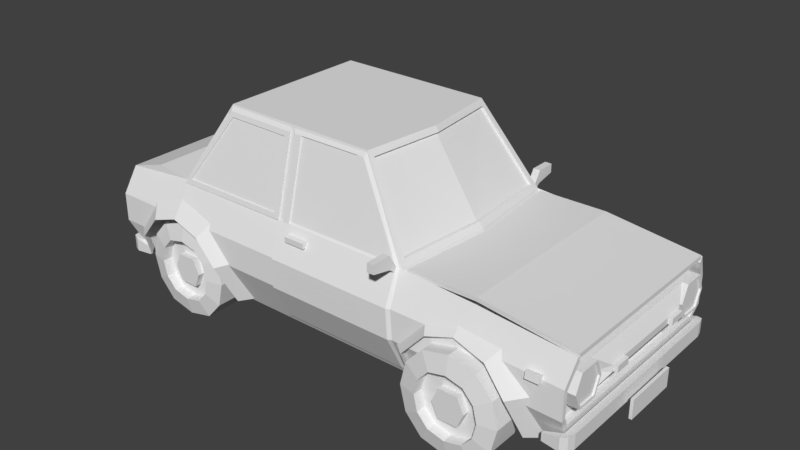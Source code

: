 # Source: car_model.blend  (saved by Blender 2.79.0; exported with 4.5.12 LTS)
import bpy
from mathutils import Matrix  # noqa: F401  (used for matrix-valued properties, if any)

bpy.ops.wm.read_factory_settings(use_empty=True)
scene = bpy.context.scene
scene.name = 'Scene'

# ---- collections
col_collection_1 = bpy.data.collections.new('Collection 1'); scene.collection.children.link(col_collection_1)

# ---- materials (node trees are filled in below, after node groups)
mat_vernice = bpy.data.materials.new('vernice')
mat_vernice.alpha_threshold = 0.0
mat_vernice.use_transparent_shadow = False
mat_vernice.roughness = 0.5
mat_vernice.line_color = (0.0, 0.0, 0.0, 1.0)
mat_grigio = bpy.data.materials.new('grigio')
mat_grigio.alpha_threshold = 0.0
mat_grigio.use_transparent_shadow = False
mat_grigio.roughness = 0.5
mat_vetro = bpy.data.materials.new('vetro')
mat_vetro.alpha_threshold = 0.0
mat_vetro.use_transparent_shadow = False
mat_vetro.roughness = 0.5
mat_luci = bpy.data.materials.new('Luci')
mat_luci.alpha_threshold = 0.0
mat_luci.use_transparent_shadow = False
mat_luci.roughness = 0.5
mat_grigio_chiaro = bpy.data.materials.new('grigio_chiaro')
mat_grigio_chiaro.alpha_threshold = 0.0
mat_grigio_chiaro.use_transparent_shadow = False
mat_grigio_chiaro.roughness = 0.5
mat_arancione = bpy.data.materials.new('arancione')
mat_arancione.alpha_threshold = 0.0
mat_arancione.use_transparent_shadow = False
mat_arancione.roughness = 0.5

# ---- material node trees

# ---- world
world_world = bpy.data.worlds.new('World'); scene.world = world_world
world_world.color = (0.05088, 0.05088, 0.05088)
world_world.use_sun_shadow = False
world_world.sun_shadow_jitter_overblur = 0.0
world_world.cycles.sampling_method = 'MANUAL'

# ---- meshes
me_cube = bpy.data.meshes.new('Cube')
me_cube.from_pydata([(1.258, -0.9815, 0.3509), (1.169, -0.9192, -0.5322), (-0.3581, -0.9542, 0.3931), (1.233, -1.1, -0.1796), (-0.3581, -1.139, -0.1072), (1.229, -1.047, -0.3092), (1.306, -1.011, -0.2977), (1.235, -1.1, 0.1089), (-0.3757, -1.139, 0.1795), (1.258, -0.9542, 0.2986), (1.217, -0.9936, -0.2666), (1.233, -1.057, -0.1626), (1.235, -1.057, 0.0882), (1.129, -1.057, -0.1626), (1.132, -1.057, 0.0882), (0.8443, -0.9411, 0.1997), (0.8443, -1.014, 0.03443), (0.8443, -0.9411, -0.1308), (0.8443, -0.7234, -0.1308), (0.8443, -0.6508, 0.03443), (0.8443, -0.7234, 0.1997), (1.281, -0.9411, 0.1997), (1.281, -1.014, 0.03443), (1.281, -0.9411, -0.1308), (1.281, -0.7234, -0.1308), (1.281, -0.6508, 0.03443), (1.281, -0.7234, 0.1997), (1.281, -0.9281, 0.1799), (1.281, -0.9921, 0.03443), (1.281, -0.9281, -0.1111), (1.281, -0.7364, -0.1111), (1.281, -0.6725, 0.03443), (1.281, -0.7364, 0.1799), (1.263, -0.9281, 0.1799), (1.263, -0.9921, 0.03443), (1.263, -0.9281, -0.1111), (1.263, -0.7364, -0.1111), (1.263, -0.6725, 0.03443), (1.263, -0.7364, 0.1799), (1.23, -0.7234, -0.1308), (1.223, -0.7234, 0.1997), (1.307, -0.5352, 0.002271), (1.132, -0.7234, 0.1997), (1.132, -0.7234, -0.1308), (1.223, -0.6508, 0.03443), (1.307, -0.5352, 0.06659), (1.229, -1.109, -0.3092), (1.229, -1.109, -0.4441), (1.289, -1.084, -0.2977), (1.289, -1.084, -0.4441), (1.06, -1.064, -0.3575), (1.06, -1.064, -0.4346), (1.06, -1.092, -0.3575), (1.06, -1.092, -0.4346), (-0.3581, -0.9586, 0.4421), (1.258, -0.9586, 0.3692), (-0.3581, -0.9586, 0.4819), (0.3297, -0.9586, 0.4456), (0.3297, -0.9586, 0.4854), (1.04, -1.072, 0.15), (0.9095, -1.072, 0.15), (1.04, -1.088, 0.08132), (0.9095, -1.088, 0.08132), (1.04, -1.128, 0.1631), (0.9095, -1.128, 0.1631), (1.04, -1.144, 0.09441), (0.9095, -1.144, 0.09441), (0.317, -1.119, -0.1434), (0.3183, -1.119, 0.1635), (0.3297, -0.9433, 0.352), (0.3297, -0.9815, 0.4358), (1.397, -0.2914, -0.5414), (-0.8826, -0.7424, 1.243), (-0.4273, -0.9081, 0.5375), (-2.326, -1.139, -0.1072), (1.307, -0.5182, 0.002271), (1.307, -0.5182, 0.06659), (1.307, -0.3567, 0.002271), (1.307, -0.3567, 0.06659), (1.346, -0.5182, 0.002271), (1.346, -0.5182, 0.06659), (1.346, -0.3567, 0.002271), (1.346, -0.3567, 0.06659), (-0.3975, -0.9815, 0.4819), (-0.9246, -0.777, 1.298), (-2.511, -0.777, 1.307), (-2.534, -0.7338, 1.256), (-2.971, -0.9122, 0.5566), (-2.949, -0.9122, 0.5566), (-2.513, -0.7338, 1.256), (-0.4567, -0.9081, 0.5375), (-0.9121, -0.7424, 1.243), (-2.4, -1.139, -0.08116), (-3.767, -1.139, 0.1795), (-3.767, -0.9815, 0.4245), (-2.629, -1.139, 0.1753), (-3.243, -1.139, 0.1753), (-3.496, -1.139, -0.1072), (-2.995, -0.9815, 0.5034), (-3.767, -1.139, -0.1072), (-3.596, -1.028, -0.435), (-2.314, -0.7584, 0.2557), (-2.314, -0.7584, -0.3628), (-3.612, -0.7584, 0.2557), (-3.612, -0.7584, -0.3628), (-3.471, -1.126, -0.3946), (-2.425, -1.231, -0.1386), (-2.356, -1.03, -0.5511), (-2.64, -1.231, 0.1023), (-2.967, -1.2, 0.1762), (-3.217, -1.231, 0.1023), (-3.455, -1.2, -0.1631), (-3.572, -1.038, -0.4178), (-2.276, -1.109, -0.08125), (-2.206, -0.9089, -0.5161), (-2.557, -1.109, 0.2342), (-2.986, -1.068, 0.3308), (-3.312, -1.109, 0.2342), (-3.56, -1.124, -0.1322), (-3.514, -1.051, -0.3536), (-2.326, -0.9274, -0.5153), (-2.977, -1.106, 0.2539), (-0.2581, -1.022, -0.5093), (0.7994, -1.233, -0.1177), (0.8687, -1.041, -0.5322), (0.5845, -1.199, 0.1186), (0.2571, -1.156, 0.1863), (0.007843, -1.199, 0.1186), (-0.2306, -1.202, -0.1483), (0.9487, -1.103, -0.0811), (1.019, -0.9161, -0.5322), (0.6674, -1.057, 0.2286), (0.2388, -1.001, 0.3173), (-0.08747, -1.057, 0.2286), (-0.3354, -1.122, -0.1303), (-0.3005, -0.922, -0.5467), (0.8245, -1.133, -0.07615), (0.8983, -0.9342, -0.5322), (0.5957, -1.096, 0.1755), (0.2472, -1.05, 0.2475), (-0.01813, -1.096, 0.1755), (-0.2719, -1.132, -0.1032), (1.258, 0.9815, 0.3509), (1.169, 0.9192, -0.5322), (-0.3581, 0.9542, 0.3931), (-0.3581, -0.9192, -0.5467), (1.233, 1.1, -0.1796), (1.229, 1.047, -0.3092), (1.229, 1.047, -0.4441), (1.229, -1.047, -0.4441), (1.306, 1.011, -0.2977), (1.306, -1.011, -0.4441), (1.306, 1.011, -0.4441), (1.235, 1.1, 0.1089), (1.258, 0.9542, 0.2986), (1.217, 0.9936, -0.2666), (1.233, 1.057, -0.1626), (1.235, 1.057, 0.0882), (1.151, 0.9542, 0.3084), (1.144, 0.9936, -0.2666), (1.151, -0.9542, 0.3084), (1.144, -0.9936, -0.2666), (1.129, 1.057, -0.1626), (1.132, 1.057, 0.0882), (0.8443, 0.9411, 0.1997), (0.8443, 1.014, 0.03443), (0.8443, 0.9411, -0.1308), (0.8443, 0.7234, -0.1308), (0.8443, 0.6508, 0.03443), (0.8443, 0.7234, 0.1997), (1.281, 0.9411, 0.1997), (1.281, 1.014, 0.03443), (1.281, 0.9411, -0.1308), (1.281, 0.7234, -0.1308), (1.281, 0.6508, 0.03443), (1.281, 0.7234, 0.1997), (1.281, 0.9281, 0.1799), (1.281, 0.9921, 0.03443), (1.281, 0.9281, -0.1111), (1.281, 0.7364, -0.1111), (1.281, 0.6725, 0.03443), (1.281, 0.7364, 0.1799), (1.263, 0.9281, 0.1799), (1.263, 0.9921, 0.03443), (1.263, 0.9281, -0.1111), (1.263, 0.7364, -0.1111), (1.263, 0.6725, 0.03443), (1.263, 0.7364, 0.1799), (1.23, 0.7234, -0.1308), (1.223, 0.7234, 0.1997), (1.307, 0.5352, 0.002271), (1.132, 0.7234, 0.1997), (1.132, 0.7234, -0.1308), (1.223, 0.6508, 0.03443), (1.307, 0.5352, 0.06659), (1.229, 1.109, -0.3092), (1.229, 1.109, -0.4441), (1.289, 1.084, -0.2977), (1.289, 1.084, -0.4441), (1.06, 1.064, -0.3575), (1.06, 1.064, -0.4346), (1.06, 1.092, -0.3575), (1.06, 1.092, -0.4346), (1.258, -0.9586, 0.3294), (1.258, 0.9586, 0.3294), (-0.2685, 0.0, 0.4421), (-0.3581, 0.9586, 0.4421), (1.258, 0.9586, 0.3692), (-0.2685, 0.0, 0.4819), (-0.3581, 0.9586, 0.4819), (-0.2685, 0.0, 0.3931), (0.3297, 0.9586, 0.4456), (0.3297, 0.9586, 0.4854), (1.04, 1.072, 0.15), (0.9095, 1.072, 0.15), (1.04, 1.088, 0.08132), (0.9095, 1.088, 0.08132), (1.04, 1.128, 0.1631), (0.9095, 1.128, 0.1631), (1.04, 1.144, 0.09441), (0.9095, 1.144, 0.09441), (0.2851, 0.9192, -0.5394), (0.2851, -0.9192, -0.5394), (0.317, 1.119, -0.1434), (0.3183, 1.119, 0.1635), (0.3297, 0.9442, 0.3536), (0.3297, 0.9815, 0.4358), (1.368, -0.2914, -0.3491), (1.397, 0.2914, -0.5414), (1.397, 0.2914, -0.3491), (1.397, -0.2914, -0.3491), (1.368, 0.2914, -0.3491), (1.368, 0.2914, -0.5414), (1.368, -0.2914, -0.5414), (-0.8051, 0.0, 1.243), (-0.9246, 0.777, 1.298), (-0.8349, 0.0, 1.298), (-0.3078, 0.0, 0.4819), (-0.8826, 0.7424, 1.243), (-0.3498, 0.0, 0.5375), (-0.4273, 0.9081, 0.5375), (-2.326, 1.139, -0.1072), (-2.629, 1.139, 0.1753), (1.307, 0.5182, 0.002271), (1.307, 0.5182, 0.06659), (1.307, 0.3567, 0.002271), (1.307, 0.3567, 0.06659), (1.346, 0.5182, 0.002271), (1.346, 0.5182, 0.06659), (1.346, 0.3567, 0.002271), (1.346, 0.3567, 0.06659), (-0.3975, 0.9815, 0.4819), (-0.3581, 0.9192, -0.5467), (-0.3581, 1.139, -0.1072), (-2.534, 0.0, 1.256), (-0.3757, 1.139, 0.1795), (-2.511, 0.777, 1.307), (-2.511, 0.0, 1.307), (-2.534, 0.7338, 1.256), (-2.971, 0.9122, 0.5566), (-2.971, 0.0, 0.581), (-2.949, 0.9122, 0.5566), (-2.949, 0.0, 0.581), (-2.513, 0.0, 1.256), (-2.513, 0.7338, 1.256), (-0.4567, 0.9081, 0.5375), (-0.3793, 0.0, 0.5375), (-0.9121, 0.7424, 1.243), (-0.8346, 0.0, 1.243), (-3.514, 1.028, -0.435), (-3.514, -1.028, -0.435), (-3.496, -0.9192, -0.1072), (-3.238, -0.9192, 0.1863), (-2.97, -0.9192, 0.2539), (-2.629, -0.9192, 0.1599), (-2.4, 1.139, -0.08116), (-2.4, -0.9192, -0.08116), (-2.326, 0.9192, -0.5467), (-2.326, -0.9192, -0.5467), (-3.767, 1.139, 0.1795), (-3.767, 0.9815, 0.4245), (-3.243, 1.139, 0.1753), (-3.496, 1.139, -0.1072), (-3.767, 0.0, 0.4245), (-2.995, 0.0, 0.5315), (-2.995, 0.9815, 0.5034), (-3.767, 1.139, -0.1072), (-3.596, 1.028, -0.435), (-2.314, 0.7584, 0.2557), (-2.314, 0.7584, -0.3628), (-3.612, 0.7584, 0.2557), (-3.612, 0.7584, -0.3628), (-3.471, 1.126, -0.3946), (-2.425, 1.231, -0.1386), (-2.381, 1.022, -0.5686), (-2.64, 1.231, 0.1023), (-2.967, 1.2, 0.1762), (-3.217, 1.231, 0.1023), (-3.455, 1.2, -0.1631), (-3.572, 1.038, -0.4178), (-2.276, 1.109, -0.08125), (-2.231, 0.9014, -0.5336), (-2.557, 1.109, 0.2342), (-2.986, 1.065, 0.3308), (-3.312, 1.109, 0.2342), (-3.56, 1.124, -0.1322), (-3.514, 1.051, -0.3536), (-2.351, 0.9199, -0.5329), (-2.977, 1.106, 0.2539), (-0.2471, 1.01, -0.5137), (0.7994, 1.233, -0.1177), (0.8687, 1.038, -0.5448), (0.5845, 1.199, 0.1186), (0.2571, 1.156, 0.1863), (0.007843, 1.199, 0.1186), (-0.2306, 1.202, -0.1483), (-0.3471, 0.9085, -0.5511), (0.9487, 1.103, -0.0811), (1.019, 0.9131, -0.5302), (0.6674, 1.057, 0.2286), (0.2388, 1.001, 0.3173), (-0.08747, 1.057, 0.2286), (-0.3354, 1.122, -0.1303), (-0.2895, 0.9112, -0.4856), (0.8245, 1.133, -0.07615), (0.8983, 0.9312, -0.5264), (0.5957, 1.096, 0.1755), (0.2472, 1.05, 0.2475), (-0.01813, 1.096, 0.1755), (-0.2719, 1.132, -0.1032), (-1.835, 0.8246, 1.194), (-2.477, 0.8246, 1.203), (-2.511, 0.812, 1.252), (-2.995, 1.007, 0.4793), (-1.78, 1.007, 0.4793), (-1.78, 0.812, 1.243), (-0.927, 0.7791, 1.286), (-0.4064, 0.9814, 0.4793), (-0.3675, 1.137, -0.1024), (-0.3849, 1.137, 0.1807), (-0.4072, 0.9684, -0.4819), (-0.4072, 1.16, -0.1072), (-0.4248, 1.16, 0.1795), (-0.5149, 1.002, 0.4819), (-1.012, 0.8104, 1.243), (-1.722, 0.9684, -0.4819), (-1.742, 1.137, -0.1024), (-1.649, 1.002, 0.4819), (-1.649, 0.8104, 1.243), (-0.4466, 1.002, 0.4819), (-0.9433, 0.8104, 1.243), (-1.742, 1.137, 0.1807), (-1.722, 1.16, -0.1072), (-1.722, 1.002, 0.4819), (-1.012, 0.7971, 1.243), (-0.5149, 0.9844, 0.4994), (-1.649, 0.9844, 0.4994), (-1.649, 0.7971, 1.243), (-0.3675, 0.948, -0.4724), (-1.742, 0.948, -0.4724), (-1.722, 1.16, 0.1795), (-1.722, 0.8104, 1.243), (-1.749, 0.7791, 1.286), (-1.749, 0.986, 0.4793), (-1.835, 0.9946, 0.5284), (-2.919, 0.9946, 0.5284), (-2.511, 0.7766, 1.297), (-1.78, 0.7766, 1.288), (-1.835, 0.8128, 1.194), (-1.835, 0.9828, 0.5284), (-2.477, 0.8128, 1.203), (-2.919, 0.9828, 0.5284), (-1.835, -0.8206, 1.194), (-2.477, -0.8206, 1.203), (-2.511, -0.8081, 1.252), (-2.995, -1.004, 0.4793), (-1.78, -1.004, 0.4793), (-1.78, -0.8081, 1.243), (-0.9245, -0.776, 1.287), (-0.4033, -0.9727, 0.4796), (-0.3641, -1.136, -0.1029), (-0.3814, -1.136, 0.1806), (-0.4072, -0.9661, -0.4819), (-0.4072, -1.157, -0.1072), (-0.4248, -1.157, 0.1795), (-0.5149, -1.0, 0.4819), (-1.012, -0.8081, 1.243), (-1.722, -0.9661, -0.4819), (-1.74, -1.08, -0.1029), (-1.649, -1.0, 0.4819), (-1.649, -0.8081, 1.243), (-0.4466, -1.0, 0.4819), (-0.9433, -0.8081, 1.243), (-1.74, -1.08, 0.1806), (-1.722, -1.157, -0.1072), (-1.722, -1.0, 0.4819), (-1.012, -0.7948, 1.243), (-0.5149, -0.9821, 0.4994), (-1.649, -0.9821, 0.4994), (-1.649, -0.7948, 1.243), (-0.3641, -0.9468, -0.4733), (-1.74, -0.891, -0.4733), (-1.722, -1.157, 0.1795), (-1.722, -0.8081, 1.243), (-1.747, -0.776, 1.287), (-1.747, -0.9292, 0.4796), (-1.835, -0.9918, 0.5284), (-2.919, -0.9918, 0.5284), (-2.511, -0.7777, 1.295), (-2.995, -0.9336, 0.4793), (-1.78, -0.9336, 0.4793), (-1.78, -0.7777, 1.286), (-1.835, -0.8099, 1.194), (-1.835, -0.9811, 0.5284), (-2.477, -0.8099, 1.203), (-2.919, -0.9811, 0.5284), (-3.707, 1.047, -0.3092), (-3.784, 1.011, -0.2977), (-3.707, 1.109, -0.3092), (-3.707, 1.109, -0.4441), (-3.767, 1.084, -0.2977), (-3.767, 1.084, -0.4441), (-3.538, 1.064, -0.3575), (-3.538, 1.064, -0.4346), (-3.538, 1.092, -0.3575), (-3.538, 1.092, -0.4346), (-3.707, -1.047, -0.3092), (-3.707, -1.047, -0.4441), (-3.707, 1.047, -0.4441), (-3.784, -1.011, -0.2977), (-3.784, 1.011, -0.4441), (-3.784, -1.011, -0.4441), (-3.707, -1.109, -0.3092), (-3.707, -1.109, -0.4441), (-3.767, -1.084, -0.2977), (-3.767, -1.084, -0.4441), (-3.538, -1.064, -0.3575), (-3.538, -1.064, -0.4346), (-3.538, -1.092, -0.3575), (-3.538, -1.092, -0.4346), (-3.767, 0.5515, 0.2507), (-3.767, 0.5515, 0.02599), (-3.767, 0.9822, 0.2507), (-3.767, 0.9822, 0.02599), (-3.86, 0.5515, 0.02599), (-3.86, 0.5515, 0.2507), (-3.86, 0.9822, 0.02599), (-3.86, 0.9822, 0.2507), (-3.767, -1.003, 0.2507), (-3.767, -1.003, 0.02599), (-3.767, -0.584, 0.2507), (-3.767, -0.584, 0.02599), (-3.86, -1.003, 0.02599), (-3.86, -1.003, 0.2507), (-3.86, -0.584, 0.02599), (-3.86, -0.584, 0.2507), (-3.701, 0.4238, 0.2411), (-3.701, -0.4261, 0.2411), (-3.701, 0.4238, -0.08453), (-3.701, -0.4261, -0.08453), (-3.767, 0.4238, 0.2411), (-3.767, 0.4238, -0.08453), (-3.767, -0.4261, 0.2411), (-3.767, -0.4261, -0.08453), (-1.611, 1.023, 0.4095), (-1.394, 1.023, 0.4095), (-1.611, 1.023, 0.3569), (-1.394, 1.023, 0.3569), (-1.611, 1.097, 0.4095), (-1.394, 1.097, 0.4095), (-1.611, 1.097, 0.3569), (-1.394, 1.097, 0.3569), (-1.394, -1.022, 0.4095), (-1.611, -1.022, 0.4095), (-1.394, -1.022, 0.3569), (-1.611, -1.022, 0.3569), (-1.394, -1.095, 0.4095), (-1.611, -1.095, 0.4095), (-1.394, -1.095, 0.3569), (-1.611, -1.095, 0.3569), (-1.78, 0.9348, 0.4793), (-2.995, 0.9348, 0.4793), (-3.701, -0.2775, -0.03785), (-3.729, -0.2775, 0.1545), (-3.701, 0.3053, -0.03785), (-3.701, 0.3053, 0.1545), (-3.701, -0.2775, 0.1545), (-3.729, 0.3053, 0.1545), (-3.729, 0.3053, -0.03785), (-3.729, -0.2775, -0.03785), (-3.721, 0.7328, -0.366), (-3.765, 0.6986, -0.197), (-3.765, 0.6215, -0.197), (-3.738, 0.6986, -0.197), (-3.738, 0.6215, -0.197), (-3.782, 0.7328, -0.366), (-3.782, 0.5979, -0.366), (-3.721, 0.5979, -0.366), (-3.782, 0.7328, -0.3758), (-3.738, 0.6986, -0.5449), (-3.738, 0.6215, -0.5449), (-3.765, 0.6986, -0.5449), (-3.765, 0.6215, -0.5449), (-3.721, 0.7328, -0.3758), (-3.721, 0.5979, -0.3758), (-3.782, 0.5979, -0.3758), (-3.721, -0.6461, -0.366), (-3.765, -0.6803, -0.197), (-3.765, -0.7574, -0.197), (-3.738, -0.6803, -0.197), (-3.738, -0.7574, -0.197), (-3.782, -0.6461, -0.366), (-3.782, -0.781, -0.366), (-3.721, -0.781, -0.366), (-3.782, -0.6461, -0.3758), (-3.738, -0.6803, -0.5449), (-3.738, -0.7574, -0.5449), (-3.765, -0.6803, -0.5449), (-3.765, -0.7574, -0.5449), (-3.721, -0.6461, -0.3758), (-3.721, -0.781, -0.3758), (-3.782, -0.781, -0.3758), (-0.5137, 1.067, 0.6209), (-0.5137, 0.9858, 0.4866), (-0.5137, 1.263, 0.6202), (-0.4433, 1.007, 0.443), (-0.5137, 1.007, 0.443), (-0.5137, 1.067, 0.4911), (-0.4433, 1.067, 0.4911), (-0.5137, 1.263, 0.5322), (-0.4433, 1.263, 0.5322), (-0.4433, 1.067, 0.6209), (-0.4433, 1.263, 0.6202), (-0.4433, 0.9858, 0.4866), (-0.4433, -1.075, 0.6209), (-0.4433, -0.9933, 0.4866), (-0.4433, -1.27, 0.6202), (-0.5137, -1.014, 0.443), (-0.4433, -1.014, 0.443), (-0.4433, -1.075, 0.4911), (-0.5137, -1.075, 0.4911), (-0.4433, -1.27, 0.5322), (-0.5137, -1.27, 0.5322), (-0.5137, -1.075, 0.6209), (-0.5137, -1.27, 0.6202), (-0.5137, -0.9933, 0.4866), (-3.694, -0.9108, 0.4329), (-3.068, -0.9108, 0.4968), (-3.694, 0.9108, 0.4329), (-3.694, 0.0, 0.4329), (-3.068, 0.0, 0.5196), (-3.068, 0.9108, 0.4968), (-3.694, -0.9108, 0.08343), (-3.068, -0.9108, 0.1474), (-3.694, 0.9108, 0.08343), (-3.694, 0.0, 0.08343), (-3.068, 0.0, 0.1701), (-3.068, 0.9108, 0.1474)], [], [(68, 70, 83, 8), (222, 67, 4, 145), (149, 151, 49, 47), (67, 68, 8, 4), (0, 7, 12, 9), (3, 1, 10, 11), (7, 3, 11, 12), (160, 210, 2), (12, 11, 13, 14), (70, 69, 2, 83), (9, 12, 14, 160), (11, 10, 161, 13), (13, 161, 160, 14), (23, 24, 30, 29), (17, 18, 24, 23), (15, 16, 22, 21), (20, 15, 21, 26), (18, 19, 25, 24), (16, 17, 23, 22), (19, 20, 26, 25), (28, 29, 35, 34), (21, 22, 28, 27), (26, 21, 27, 32), (24, 25, 31, 30), (22, 23, 29, 28), (25, 26, 32, 31), (34, 35, 36, 37, 38, 33), (31, 32, 38, 37), (29, 30, 36, 35), (27, 28, 34, 33), (32, 27, 33, 38), (30, 31, 37, 36), (39, 188, 190, 41), (40, 189, 191, 42), (188, 39, 43, 192), (41, 45, 44), (39, 41, 44), (190, 194, 45, 41), (45, 40, 44), (40, 45, 194, 189), (46, 47, 49, 48), (151, 6, 48, 49), (47, 46, 52, 53), (6, 5, 46, 48), (50, 51, 53, 52), (46, 5, 50, 52), (149, 47, 53, 51), (5, 149, 51, 50), (205, 54, 56, 208), (58, 208, 56), (57, 203, 55, 58), (57, 54, 205), (54, 57, 58, 56), (63, 64, 66, 65), (59, 60, 64, 63), (61, 59, 63, 65), (62, 61, 65, 66), (60, 62, 66, 64), (0, 9, 69, 70), (3, 7, 68, 67), (1, 3, 67, 222), (7, 0, 70, 68), (71, 230, 227, 233), (83, 2, 210, 237), (84, 83, 73, 72), (73, 239, 266, 90), (236, 84, 72, 234), (4, 8, 95, 74), (145, 4, 74, 278), (80, 79, 81, 82), (75, 77, 81, 79), (76, 75, 79, 80), (78, 76, 80, 82), (77, 78, 82, 81), (83, 237, 239, 73), (85, 98, 83, 84), (8, 83, 98, 95), (84, 236, 257, 85), (85, 257, 254, 86), (260, 87, 88, 262), (98, 85, 86, 87), (284, 98, 87, 260), (262, 88, 89, 263), (87, 86, 89, 88), (86, 254, 263, 89), (266, 268, 91, 90), (234, 72, 91, 268), (72, 73, 90, 91), (278, 74, 92), (270, 97, 99, 100), (270, 271, 97), (97, 271, 272, 96), (96, 272, 273, 121), (121, 273, 274, 95), (95, 274, 276, 92), (92, 276, 278), (74, 95, 92), (95, 98, 94, 93, 96, 121), (93, 99, 97, 96), (102, 101, 103, 104), (289, 102, 104, 291), (111, 118, 112, 105), (108, 106, 113, 115), (107, 114, 113, 106), (109, 116, 117, 110), (110, 117, 118, 111), (108, 115, 116, 109), (111, 105, 119, 97), (106, 108, 95, 92), (107, 106, 92, 120), (109, 110, 96, 121), (110, 111, 97, 96), (108, 109, 121, 95), (107, 120, 114), (128, 134, 145, 122), (125, 123, 129, 131), (124, 130, 129, 123), (126, 132, 133, 127), (127, 133, 134, 128), (125, 131, 132, 126), (128, 122, 135, 141), (123, 125, 138, 136), (124, 123, 136, 137), (126, 127, 140, 139), (127, 128, 141, 140), (125, 126, 139, 138), (124, 137, 130), (112, 119, 105), (145, 135, 122), (222, 221, 143, 1), (224, 255, 251, 226), (221, 252, 253, 223), (5, 147, 148, 149), (6, 151, 152, 150), (148, 152, 151, 149), (148, 196, 198, 152), (5, 6, 150, 147), (223, 253, 255, 224), (142, 154, 157, 153), (143, 155, 10, 1), (146, 156, 155, 143), (153, 157, 156, 146), (158, 144, 210, 160), (157, 163, 162, 156), (226, 251, 144, 225), (154, 158, 163, 157), (155, 159, 161, 10), (156, 162, 159, 155), (162, 163, 158, 160, 161, 159), (172, 178, 179, 173), (166, 172, 173, 167), (164, 170, 171, 165), (169, 175, 170, 164), (167, 173, 174, 168), (165, 171, 172, 166), (168, 174, 175, 169), (177, 183, 184, 178), (170, 176, 177, 171), (175, 181, 176, 170), (173, 179, 180, 174), (171, 177, 178, 172), (174, 180, 181, 175), (183, 182, 187, 186, 185, 184), (180, 186, 187, 181), (178, 184, 185, 179), (176, 182, 183, 177), (181, 187, 182, 176), (179, 185, 186, 180), (190, 193, 194), (188, 193, 190), (194, 193, 189), (195, 197, 198, 196), (152, 198, 197, 150), (196, 202, 201, 195), (150, 197, 195, 147), (199, 201, 202, 200), (195, 201, 199, 147), (148, 200, 202, 196), (147, 199, 200, 148), (205, 208, 209, 206), (58, 212, 209, 208), (211, 212, 207, 204), (204, 207, 55, 203), (211, 57, 205, 206), (204, 203, 57, 211), (206, 209, 212, 211), (55, 207, 212, 58), (217, 219, 220, 218), (213, 217, 218, 214), (215, 219, 217, 213), (216, 220, 219, 215), (214, 218, 220, 216), (142, 226, 225, 154), (146, 223, 224, 153), (143, 221, 223, 146), (153, 224, 226, 142), (145, 252, 221, 222), (231, 227, 230, 229), (230, 71, 228, 229), (228, 232, 231, 229), (232, 233, 227, 231), (232, 228, 71, 233), (251, 237, 210, 144), (235, 238, 240, 251), (240, 265, 266, 239), (236, 234, 238, 235), (253, 241, 242, 255), (252, 277, 241, 253), (248, 250, 249, 247), (243, 247, 249, 245), (244, 248, 247, 243), (246, 250, 248, 244), (245, 249, 250, 246), (251, 240, 239, 237), (256, 235, 251, 285), (255, 242, 285, 251), (235, 256, 257, 236), (256, 258, 254, 257), (260, 262, 261, 259), (285, 259, 258, 256), (284, 260, 259, 285), (262, 263, 264, 261), (259, 261, 264, 258), (258, 264, 263, 254), (266, 265, 267, 268), (234, 268, 267, 238), (238, 267, 265, 240), (277, 275, 241), (269, 287, 286, 282), (269, 282, 271, 270), (282, 281, 272, 271), (281, 308, 273, 272), (308, 242, 274, 273), (242, 275, 276, 274), (275, 277, 278, 276), (241, 275, 242), (270, 100, 287, 269), (242, 308, 281, 279, 280, 285), (279, 281, 282, 286), (252, 145, 278, 277), (289, 291, 290, 288), (298, 292, 299, 305), (295, 302, 300, 293), (294, 293, 300, 301), (296, 297, 304, 303), (297, 298, 305, 304), (295, 296, 303, 302), (298, 282, 306, 292), (293, 275, 242, 295), (294, 307, 275, 293), (296, 308, 281, 297), (297, 281, 282, 298), (295, 242, 308, 296), (294, 301, 307), (315, 309, 316, 322), (312, 319, 317, 310), (311, 310, 317, 318), (313, 314, 321, 320), (314, 315, 322, 321), (312, 313, 320, 319), (315, 329, 323, 309), (310, 324, 326, 312), (311, 325, 324, 310), (313, 327, 328, 314), (314, 328, 329, 315), (312, 326, 327, 313), (311, 318, 325), (299, 292, 306), (316, 309, 323), (334, 333, 365, 364), (332, 335, 330, 331), (333, 332, 331, 365), (364, 365, 371, 369), (332, 333, 481, 366), (342, 341, 352, 360), (341, 340, 345, 352), (343, 342, 360, 347), (348, 362, 336, 344), (344, 336, 350), (343, 349, 342), (343, 344, 350, 349), (336, 337, 349, 350), (348, 361, 362), (359, 346, 352, 345), (347, 353, 361, 348), (345, 340, 358, 359), (360, 353, 347), (349, 337, 339, 342), (342, 339, 338, 341), (343, 355, 354, 344), (348, 357, 356, 347), (347, 356, 355, 343), (346, 351, 360, 352), (351, 363, 353, 360), (363, 362, 361, 353), (341, 338, 358, 340), (335, 334, 364, 330), (344, 354, 357, 348), (335, 332, 366, 367), (334, 335, 367, 480), (330, 364, 369, 368), (331, 330, 368, 370), (365, 331, 370, 371), (354, 355, 356, 357), (369, 371, 370, 368), (376, 406, 407, 375), (374, 373, 372, 377), (375, 407, 373, 374), (406, 413, 415, 407), (374, 408, 409, 375), (384, 402, 394, 383), (383, 394, 387, 382), (385, 389, 402, 384), (390, 386, 378, 404), (386, 392, 378), (385, 384, 391), (385, 391, 392, 386), (378, 392, 391, 379), (390, 404, 403), (401, 387, 394, 388), (389, 390, 403, 395), (387, 401, 400, 382), (402, 389, 395), (391, 384, 381, 379), (384, 383, 380, 381), (385, 386, 396, 397), (390, 389, 398, 399), (389, 385, 397, 398), (388, 394, 402, 393), (393, 402, 395, 405), (405, 395, 403, 404), (383, 382, 400, 380), (377, 372, 406, 376), (386, 390, 399, 396), (377, 411, 408, 374), (375, 409, 410, 376), (376, 410, 411, 377), (372, 412, 413, 406), (373, 414, 412, 372), (407, 415, 414, 373), (396, 399, 398, 397), (413, 412, 414, 415), (428, 430, 421, 419), (418, 419, 421, 420), (430, 417, 420, 421), (419, 418, 424, 425), (417, 416, 418, 420), (422, 423, 425, 424), (418, 416, 422, 424), (428, 419, 425, 423), (416, 428, 423, 422), (416, 426, 427, 428), (417, 430, 431, 429), (427, 431, 430, 428), (427, 433, 435, 431), (416, 417, 429, 426), (432, 434, 435, 433), (431, 435, 434, 429), (433, 439, 438, 432), (429, 434, 432, 426), (436, 438, 439, 437), (432, 438, 436, 426), (427, 437, 439, 433), (426, 436, 437, 427), (455, 454, 452, 453), (447, 446, 444, 445), (440, 442, 447, 445), (441, 440, 445, 444), (443, 441, 444, 446), (442, 443, 446, 447), (448, 450, 455, 453), (449, 448, 453, 452), (451, 449, 452, 454), (450, 451, 454, 455), (456, 458, 459, 457), (279, 460, 280), (279, 286, 461, 460), (463, 462, 457, 459), (462, 460, 456, 457), (460, 461, 458, 456), (461, 463, 459, 458), (468, 469, 471, 470), (465, 467, 471, 469), (464, 465, 469, 468), (466, 464, 468, 470), (467, 466, 470, 471), (476, 477, 479, 478), (473, 475, 479, 477), (472, 473, 477, 476), (474, 472, 476, 478), (475, 474, 478, 479), (333, 334, 480, 481), (286, 287, 461), (463, 100, 99), (287, 100, 463, 461), (93, 462, 463, 99), (93, 94, 462), (283, 280, 460), (283, 462, 94), (462, 283, 460), (482, 486, 483, 489), (487, 483, 486, 485), (486, 482, 484, 485), (484, 488, 487, 485), (488, 489, 483, 487), (488, 484, 482, 489), (495, 496, 492, 491), (490, 495, 491, 493), (497, 490, 493, 494), (496, 497, 494, 492), (494, 493, 491, 492), (503, 504, 500, 499), (498, 503, 499, 501), (505, 498, 501, 502), (504, 505, 502, 500), (502, 501, 499, 500), (511, 512, 508, 507), (506, 511, 507, 509), (513, 506, 509, 510), (512, 513, 510, 508), (510, 509, 507, 508), (519, 520, 516, 515), (514, 519, 515, 517), (521, 514, 517, 518), (520, 521, 518, 516), (518, 517, 515, 516), (527, 526, 523, 522), (529, 527, 522, 524), (525, 526, 527, 528), (528, 527, 529, 530), (524, 522, 531, 532), (529, 524, 532, 530), (530, 532, 531, 528), (525, 528, 531, 533), (523, 533, 531, 522), (539, 538, 535, 534), (541, 539, 534, 536), (537, 538, 539, 540), (540, 539, 541, 542), (536, 534, 543, 544), (541, 536, 544, 542), (542, 544, 543, 540), (537, 540, 543, 545), (535, 545, 543, 534), (280, 283, 549, 548), (98, 284, 550, 547), (94, 98, 547, 546), (284, 285, 551, 550), (283, 94, 546, 549), (285, 280, 548, 551), (548, 549, 555, 554), (546, 547, 553, 552), (551, 548, 554, 557), (547, 550, 556, 553), (549, 546, 552, 555), (550, 551, 557, 556), (552, 553, 556, 557, 554, 555)])
me_cube.polygons.foreach_set('material_index', [0, 0, 1, 0, 0, 0, 0, 1, 0, 0, 0, 0, 4, 1, 1, 1, 1, 1, 1, 1, 1, 1, 1, 1, 1, 1, 3, 1, 1, 1, 1, 1, 1, 1, 1, 1, 1, 1, 1, 1, 1, 1, 1, 1, 1, 1, 1, 1, 0, 0, 0, 0, 0, 5, 5, 5, 5, 5, 0, 0, 0, 0, 4, 0, 0, 0, 0, 0, 0, 5, 5, 5, 5, 5, 0, 0, 0, 0, 0, 0, 0, 0, 2, 2, 0, 2, 0, 0, 0, 0, 0, 0, 0, 0, 0, 0, 0, 0, 0, 0, 0, 0, 0, 0, 0, 0, 0, 0, 0, 0, 0, 0, 0, 0, 0, 0, 0, 0, 0, 0, 0, 0, 0, 0, 0, 0, 0, 0, 0, 0, 0, 0, 1, 1, 1, 1, 1, 0, 0, 0, 0, 0, 1, 0, 0, 0, 0, 0, 4, 1, 1, 1, 1, 1, 1, 1, 1, 1, 1, 1, 1, 1, 3, 1, 1, 1, 1, 1, 1, 1, 1, 1, 1, 1, 1, 1, 1, 1, 1, 0, 0, 0, 0, 0, 0, 0, 0, 5, 5, 5, 5, 5, 0, 0, 0, 0, 0, 4, 4, 4, 4, 4, 0, 0, 0, 0, 0, 0, 5, 5, 5, 5, 5, 0, 0, 0, 0, 0, 0, 0, 0, 2, 2, 0, 2, 0, 0, 0, 0, 0, 0, 0, 0, 0, 0, 0, 0, 0, 0, 0, 0, 0, 0, 0, 0, 0, 0, 0, 0, 0, 0, 0, 0, 0, 0, 0, 0, 0, 0, 0, 0, 0, 0, 0, 0, 0, 0, 0, 0, 0, 0, 0, 0, 0, 0, 0, 0, 0, 0, 0, 0, 0, 0, 0, 0, 0, 0, 0, 0, 0, 0, 0, 0, 0, 0, 0, 0, 0, 0, 0, 0, 0, 0, 2, 2, 0, 0, 0, 0, 0, 0, 0, 0, 0, 0, 0, 0, 0, 0, 0, 0, 0, 0, 0, 0, 0, 0, 0, 0, 0, 0, 0, 0, 0, 0, 0, 0, 0, 0, 0, 2, 2, 1, 1, 1, 1, 1, 1, 1, 1, 1, 1, 1, 1, 1, 1, 1, 1, 1, 1, 1, 1, 1, 1, 5, 5, 5, 5, 5, 5, 5, 5, 5, 5, 1, 0, 0, 1, 1, 1, 1, 4, 4, 4, 4, 4, 4, 4, 4, 4, 4, 0, 0, 0, 0, 0, 0, 0, 0, 0, 4, 4, 4, 4, 4, 4, 1, 1, 1, 1, 1, 1, 1, 1, 1, 1, 1, 1, 1, 1, 1, 1, 1, 1, 1, 1, 1, 1, 1, 1, 1, 1, 1, 1, 1, 1, 1, 1, 1, 1, 1, 1, 1, 1, 0, 0, 0, 0, 0, 0, 0, 0, 0, 0, 0, 0, 0])
_uv = me_cube.uv_layers.new(name='UVMap')
_uv.uv.foreach_set('vector', [0.06694, 0.08621, 0.09001, 0.08457, 0.09347, 0.1443, 0.06783, 0.1434, 0.01006, 0.08695, 0.04168, 0.08605, 0.04425, 0.1417, 0.009165, 0.1398, 0.8098, 0.2808, 0.8161, 0.2778, 0.8147, 0.2839, 0.8098, 0.2858, 0.04168, 0.08605, 0.06694, 0.08621, 0.06783, 0.1434, 0.04425, 0.1417, 0.5351, 0.01347, 0.5561, 0.008242, 0.5574, 0.01106, 0.5391, 0.01545, 0.5797, 0.009702, 0.607, 0.02615, 0.5859, 0.01769, 0.5779, 0.01235, 0.5561, 0.008242, 0.5797, 0.009702, 0.5779, 0.01235, 0.5574, 0.01106, 0.008242, 0.5956, 0.1252, 0.517, 0.1326, 0.5956, 0.2164, 0.9097, 0.2183, 0.9302, 0.2126, 0.9311, 0.2107, 0.9105, 0.1597, 0.8497, 0.1528, 0.8523, 0.1526, 0.8133, 0.1597, 0.8091, 0.2221, 0.8918, 0.2164, 0.9097, 0.2107, 0.9105, 0.2162, 0.8919, 0.2183, 0.9302, 0.2221, 0.9386, 0.2181, 0.9392, 0.2126, 0.9311, 0.6475, 0.8178, 0.6393, 0.8153, 0.6862, 0.8086, 0.668, 0.816, 0.4409, 0.8133, 0.4387, 0.8272, 0.4373, 0.8263, 0.4391, 0.814, 0.4814, 0.873, 0.4993, 0.873, 0.4993, 0.909, 0.4814, 0.909, 0.008242, 0.8599, 0.02219, 0.8594, 0.02219, 0.8953, 0.008242, 0.8957, 0.383, 0.9128, 0.3651, 0.9128, 0.3651, 0.8768, 0.383, 0.8768, 0.4409, 0.8499, 0.4267, 0.8538, 0.4245, 0.8311, 0.4387, 0.8272, 0.02219, 0.8594, 0.03543, 0.86, 0.03543, 0.8959, 0.02219, 0.8953, 0.07782, 0.9367, 0.06386, 0.9405, 0.06386, 0.9161, 0.07782, 0.9123, 0.9314, 0.8219, 0.9314, 0.8346, 0.9304, 0.8344, 0.9304, 0.8216, 0.4139, 0.8118, 0.4281, 0.8079, 0.4279, 0.8093, 0.4154, 0.8127, 0.4117, 0.8257, 0.4139, 0.8118, 0.4154, 0.8127, 0.4135, 0.8249, 0.4387, 0.8272, 0.4245, 0.8311, 0.4247, 0.8297, 0.4373, 0.8263, 0.4281, 0.8079, 0.4409, 0.8133, 0.4391, 0.814, 0.4279, 0.8093, 0.4245, 0.8311, 0.4117, 0.8257, 0.4135, 0.8249, 0.4247, 0.8297, 0.428, 0.8102, 0.4392, 0.815, 0.4373, 0.8272, 0.4248, 0.8306, 0.4136, 0.8259, 0.4154, 0.8137, 0.9164, 0.6688, 0.9168, 0.6571, 0.9183, 0.6571, 0.9179, 0.6688, 0.3937, 0.9451, 0.3937, 0.9293, 0.3952, 0.9293, 0.3952, 0.9451, 0.4154, 0.8127, 0.4279, 0.8093, 0.428, 0.8102, 0.4154, 0.8137, 0.9873, 0.9363, 0.9873, 0.9205, 0.9888, 0.9205, 0.9888, 0.9363, 0.9168, 0.6811, 0.9164, 0.6688, 0.9179, 0.6688, 0.9183, 0.6811, 0.8668, 0.3038, 0.8668, 0.3972, 0.855, 0.3822, 0.855, 0.3131, 0.9064, 0.8351, 0.9064, 0.7158, 0.914, 0.7158, 0.914, 0.8351, 0.9115, 0.1031, 0.9115, 0.2224, 0.9034, 0.2224, 0.9034, 0.1031, 0.8472, 0.9439, 0.8471, 0.9387, 0.8548, 0.9417, 0.855, 0.9556, 0.8472, 0.9439, 0.8548, 0.9417, 0.855, 0.3822, 0.8497, 0.3827, 0.8497, 0.3136, 0.855, 0.3131, 0.8471, 0.9387, 0.855, 0.9284, 0.8548, 0.9417, 0.84, 0.3068, 0.8497, 0.3136, 0.8497, 0.3827, 0.84, 0.4001, 0.5491, 0.9479, 0.5602, 0.9479, 0.5602, 0.953, 0.5481, 0.953, 0.4991, 0.7148, 0.4871, 0.7159, 0.4874, 0.712, 0.4993, 0.7109, 0.5602, 0.9479, 0.5491, 0.9479, 0.553, 0.9341, 0.5593, 0.9341, 0.4772, 0.4875, 0.4836, 0.4905, 0.4836, 0.4955, 0.4786, 0.4935, 0.9886, 0.523, 0.9886, 0.5166, 0.9908, 0.5166, 0.9908, 0.5229, 0.4836, 0.4955, 0.4836, 0.4905, 0.4975, 0.4919, 0.4975, 0.4941, 0.8098, 0.2808, 0.8098, 0.2858, 0.7958, 0.2845, 0.7958, 0.2822, 0.6497, 0.9652, 0.6497, 0.9763, 0.6393, 0.9759, 0.6393, 0.9695, 0.8998, 0.5959, 0.8999, 0.6738, 0.8966, 0.6738, 0.8965, 0.5959, 0.404, 0.4708, 0.4533, 0.3918, 0.4607, 0.4708, 0.8808, 0.1597, 0.8869, 0.2364, 0.8836, 0.2362, 0.8775, 0.1595, 0.2544, 0.3128, 0.3111, 0.3128, 0.3037, 0.3918, 0.8836, 0.1033, 0.8808, 0.1597, 0.8775, 0.1595, 0.8804, 0.1031, 0.1526, 0.9818, 0.1526, 0.9711, 0.1584, 0.971, 0.1584, 0.9817, 0.9064, 0.9857, 0.9064, 0.9749, 0.911, 0.975, 0.911, 0.9857, 0.9911, 0.4824, 0.9911, 0.4882, 0.9875, 0.4883, 0.9875, 0.4825, 0.3276, 0.9849, 0.3276, 0.9741, 0.3322, 0.9741, 0.3322, 0.9849, 0.7291, 0.9836, 0.7291, 0.9894, 0.7244, 0.9894, 0.7244, 0.9836, 0.1576, 0.9016, 0.1533, 0.9035, 0.1528, 0.8523, 0.1597, 0.8497, 0.03923, 0.01067, 0.06297, 0.01072, 0.06694, 0.08621, 0.04168, 0.08605, 0.01108, 0.01438, 0.03923, 0.01067, 0.04168, 0.08605, 0.01006, 0.08695, 0.06297, 0.01072, 0.08347, 0.008242, 0.09001, 0.08457, 0.06694, 0.08621, 0.9835, 0.1031, 0.9835, 0.1189, 0.9812, 0.119, 0.9812, 0.1031, 0.3885, 0.6428, 0.3953, 0.6418, 0.3941, 0.6989, 0.3874, 0.7016, 0.2658, 0.5003, 0.3098, 0.4874, 0.3069, 0.4932, 0.2689, 0.5034, 0.3069, 0.4932, 0.3064, 0.5683, 0.304, 0.5681, 0.3044, 0.493, 0.3276, 0.7347, 0.3287, 0.6891, 0.3327, 0.6888, 0.3317, 0.7328, 0.04425, 0.1417, 0.06783, 0.1434, 0.06643, 0.3284, 0.04333, 0.3033, 0.009165, 0.1398, 0.04425, 0.1417, 0.04333, 0.3033, 0.008242, 0.3014, 0.8471, 0.9726, 0.8523, 0.9721, 0.8523, 0.9825, 0.8471, 0.983, 0.9848, 0.3076, 0.9848, 0.3209, 0.9816, 0.3209, 0.9816, 0.3076, 0.9907, 0.8732, 0.9907, 0.8785, 0.9875, 0.8785, 0.9875, 0.8732, 0.9501, 0.9818, 0.9501, 0.9685, 0.9533, 0.9685, 0.9533, 0.9818, 0.9907, 0.5623, 0.9907, 0.5676, 0.9886, 0.5677, 0.9886, 0.5624, 0.3098, 0.4874, 0.3098, 0.5686, 0.3064, 0.5683, 0.3069, 0.4932, 0.1614, 0.3172, 0.09402, 0.3577, 0.09347, 0.1443, 0.1614, 0.1869, 0.06783, 0.1434, 0.09347, 0.1443, 0.09402, 0.3577, 0.06643, 0.3284, 0.4557, 0.618, 0.3916, 0.6254, 0.3916, 0.4873, 0.4557, 0.4873, 0.7107, 0.1564, 0.7107, 0.09267, 0.7149, 0.09248, 0.7149, 0.1526, 0.9103, 0.353, 0.9104, 0.4281, 0.9086, 0.4281, 0.9086, 0.353, 0.7775, 0.1692, 0.7107, 0.1564, 0.7149, 0.1526, 0.773, 0.1637, 0.7751, 0.08872, 0.7775, 0.1692, 0.773, 0.1637, 0.771, 0.08891, 0.4679, 0.7166, 0.4699, 0.7914, 0.4117, 0.7804, 0.4117, 0.7202, 0.9479, 0.7846, 0.9479, 0.7165, 0.9489, 0.7158, 0.9489, 0.7839, 0.9269, 0.3987, 0.9269, 0.3383, 0.9286, 0.3383, 0.9286, 0.3987, 0.304, 0.5681, 0.2673, 0.5647, 0.2665, 0.5032, 0.3044, 0.493, 0.8833, 0.339, 0.8896, 0.2778, 0.8921, 0.2778, 0.8857, 0.339, 0.9605, 0.06679, 0.9605, 0.008242, 0.9621, 0.008598, 0.9621, 0.06714, 0.008242, 0.3014, 0.04333, 0.3033, 0.04544, 0.3094, 0.01635, 0.3998, 0.04278, 0.3994, 0.04265, 0.4216, 0.01631, 0.4065, 0.107, 0.7602, 0.1351, 0.7567, 0.1324, 0.7706, 0.1324, 0.7706, 0.1351, 0.7567, 0.1598, 0.7723, 0.1562, 0.7859, 0.2285, 0.4949, 0.2281, 0.513, 0.206, 0.5129, 0.2066, 0.4976, 0.2066, 0.4976, 0.206, 0.5129, 0.1779, 0.513, 0.1779, 0.4949, 0.7065, 0.3057, 0.7052, 0.3237, 0.6856, 0.3218, 0.6856, 0.3038, 0.6856, 0.3038, 0.6856, 0.3218, 0.6473, 0.3211, 0.04333, 0.3033, 0.06643, 0.3284, 0.04544, 0.3094, 0.06643, 0.3284, 0.09402, 0.3577, 0.08717, 0.421, 0.06624, 0.4219, 0.06614, 0.3788, 0.0729, 0.3568, 0.06624, 0.4219, 0.04265, 0.4216, 0.04278, 0.3994, 0.06614, 0.3788, 0.7968, 0.7901, 0.7459, 0.7898, 0.7459, 0.6832, 0.7968, 0.6835, 0.5158, 0.6416, 0.5158, 0.5166, 0.6228, 0.5166, 0.6228, 0.6416, 0.5611, 0.6664, 0.5591, 0.6581, 0.582, 0.6603, 0.5797, 0.6677, 0.5323, 0.7303, 0.55, 0.7501, 0.5434, 0.7625, 0.5201, 0.7366, 0.582, 0.7609, 0.5772, 0.7736, 0.5434, 0.7625, 0.55, 0.7501, 0.529, 0.7031, 0.5158, 0.701, 0.5268, 0.675, 0.5374, 0.6832, 0.5374, 0.6832, 0.5268, 0.675, 0.5591, 0.6581, 0.5611, 0.6664, 0.5323, 0.7303, 0.5201, 0.7366, 0.5158, 0.701, 0.529, 0.7031, 0.1273, 0.7762, 0.1093, 0.769, 0.1134, 0.7624, 0.1324, 0.7706, 0.5241, 0.9313, 0.5241, 0.954, 0.5158, 0.9557, 0.5158, 0.9315, 0.00826, 0.951, 0.008242, 0.9136, 0.01692, 0.9123, 0.01692, 0.9517, 0.2058, 0.4899, 0.2263, 0.4874, 0.2285, 0.4949, 0.2066, 0.4976, 0.1493, 0.7926, 0.1273, 0.7762, 0.1324, 0.7706, 0.1562, 0.7859, 0.1788, 0.4874, 0.2058, 0.4899, 0.2066, 0.4976, 0.1779, 0.4949, 0.3701, 0.9815, 0.3651, 0.9743, 0.3701, 0.9656, 0.9524, 0.4023, 0.9451, 0.4002, 0.9455, 0.362, 0.9524, 0.369, 0.3486, 0.8114, 0.341, 0.8366, 0.3276, 0.8389, 0.3375, 0.8059, 0.3486, 0.8697, 0.3364, 0.8748, 0.3276, 0.8389, 0.341, 0.8366, 0.1907, 0.8415, 0.1779, 0.8401, 0.1825, 0.8132, 0.1942, 0.8209, 0.2898, 0.9049, 0.301, 0.9008, 0.301, 0.9371, 0.2933, 0.9341, 0.1942, 0.8684, 0.1825, 0.8754, 0.1779, 0.8401, 0.1907, 0.8415, 0.8957, 0.04561, 0.8963, 0.0142, 0.9031, 0.008242, 0.9033, 0.04649, 0.2652, 0.9536, 0.2651, 0.9323, 0.2733, 0.9315, 0.2733, 0.9542, 0.6401, 0.9454, 0.6393, 0.9082, 0.648, 0.9081, 0.648, 0.9487, 0.8865, 0.8968, 0.8899, 0.9173, 0.8815, 0.9194, 0.8778, 0.8976, 0.894, 0.07219, 0.8957, 0.04561, 0.9033, 0.04649, 0.9033, 0.07371, 0.8899, 0.8698, 0.8865, 0.8968, 0.8778, 0.8976, 0.8815, 0.8689, 0.1122, 0.9816, 0.107, 0.9741, 0.1122, 0.9655, 0.1081, 0.758, 0.1134, 0.7624, 0.1093, 0.769, 0.8153, 0.9876, 0.8121, 0.9841, 0.8153, 0.9757, 0.3294, 0.08108, 0.1779, 0.0811, 0.1779, 0.008257, 0.3294, 0.008242, 0.4648, 0.05695, 0.4584, 0.09392, 0.4317, 0.09987, 0.441, 0.06037, 0.5938, 0.1894, 0.5975, 0.2229, 0.5595, 0.2349, 0.5594, 0.1987, 0.5985, 0.8298, 0.5985, 0.6581, 0.6096, 0.6581, 0.6096, 0.8298, 0.4871, 0.7159, 0.4991, 0.7148, 0.4984, 0.8453, 0.4864, 0.8463, 0.8098, 0.1082, 0.8161, 0.1112, 0.8161, 0.2778, 0.8098, 0.2808, 0.8098, 0.1082, 0.8098, 0.1031, 0.8147, 0.1051, 0.8161, 0.1112, 0.4836, 0.4905, 0.4772, 0.4875, 0.4772, 0.3209, 0.4836, 0.3178, 0.4896, 0.06166, 0.4818, 0.09727, 0.4584, 0.09392, 0.4648, 0.05695, 0.5158, 0.1387, 0.5203, 0.1372, 0.5366, 0.1459, 0.5345, 0.1485, 0.589, 0.1434, 0.5663, 0.1444, 0.5859, 0.01769, 0.607, 0.02615, 0.5581, 0.15, 0.5571, 0.1472, 0.5663, 0.1444, 0.589, 0.1434, 0.5345, 0.1485, 0.5366, 0.1459, 0.5571, 0.1472, 0.5581, 0.15, 0.008242, 0.4383, 0.1326, 0.4383, 0.1252, 0.517, 0.008242, 0.5956, 0.9365, 0.2428, 0.928, 0.2425, 0.9286, 0.2219, 0.9371, 0.2222, 0.8899, 0.7925, 0.8899, 0.8524, 0.8827, 0.8488, 0.883, 0.7923, 0.9371, 0.2597, 0.9283, 0.2602, 0.928, 0.2425, 0.9365, 0.2428, 0.874, 0.5166, 0.88, 0.5166, 0.88, 0.6804, 0.874, 0.6804, 0.9371, 0.2222, 0.9286, 0.2219, 0.9297, 0.2131, 0.9357, 0.2133, 0.6475, 0.6814, 0.668, 0.6796, 0.6862, 0.6855, 0.6862, 0.8086, 0.6393, 0.8153, 0.6393, 0.6871, 0.134, 0.8284, 0.1325, 0.8274, 0.1344, 0.8152, 0.1361, 0.8145, 0.125, 0.8714, 0.125, 0.9074, 0.107, 0.9074, 0.107, 0.8714, 0.04737, 0.9123, 0.04737, 0.9367, 0.0334, 0.9405, 0.0334, 0.9161, 0.3455, 0.8912, 0.3455, 0.9272, 0.3276, 0.9272, 0.3276, 0.8912, 0.0791, 0.86, 0.0791, 0.8959, 0.06586, 0.8953, 0.06586, 0.8594, 0.1219, 0.8549, 0.1198, 0.8322, 0.134, 0.8284, 0.1361, 0.8511, 0.06586, 0.8594, 0.06586, 0.8953, 0.05191, 0.8957, 0.05191, 0.8599, 0.577, 0.9641, 0.5785, 0.9641, 0.5789, 0.9764, 0.5774, 0.9764, 0.107, 0.8269, 0.1088, 0.8261, 0.12, 0.8309, 0.1198, 0.8322, 0.1091, 0.813, 0.1106, 0.8139, 0.1088, 0.8261, 0.107, 0.8269, 0.1361, 0.8145, 0.1344, 0.8152, 0.1231, 0.8105, 0.1234, 0.8091, 0.1198, 0.8322, 0.12, 0.8309, 0.1325, 0.8274, 0.134, 0.8284, 0.1234, 0.8091, 0.1231, 0.8105, 0.1106, 0.8139, 0.1091, 0.813, 0.1201, 0.8318, 0.1088, 0.8271, 0.1107, 0.8148, 0.1232, 0.8114, 0.1345, 0.8161, 0.1326, 0.8284, 0.1231, 0.8105, 0.1232, 0.8114, 0.1107, 0.8148, 0.1106, 0.8139, 0.5158, 0.9722, 0.5173, 0.9722, 0.5173, 0.988, 0.5158, 0.988, 0.5774, 0.9525, 0.5789, 0.9525, 0.5785, 0.9641, 0.577, 0.9641, 0.9888, 0.9686, 0.9873, 0.9686, 0.9873, 0.9528, 0.9888, 0.9528, 0.9885, 0.4431, 0.9875, 0.4428, 0.9875, 0.4301, 0.9885, 0.4303, 0.855, 0.3822, 0.8534, 0.3941, 0.8497, 0.3827, 0.8668, 0.3972, 0.8534, 0.3941, 0.855, 0.3822, 0.8497, 0.3827, 0.8534, 0.3941, 0.84, 0.4001, 0.4883, 0.8565, 0.4866, 0.852, 0.4986, 0.8509, 0.4993, 0.8555, 0.4984, 0.8453, 0.4986, 0.8509, 0.4866, 0.852, 0.4864, 0.8463, 0.6717, 0.965, 0.6821, 0.9654, 0.6821, 0.9717, 0.6717, 0.9761, 0.4772, 0.3209, 0.4786, 0.3148, 0.4836, 0.3128, 0.4836, 0.3178, 0.9908, 0.5458, 0.9886, 0.5458, 0.9886, 0.5394, 0.9908, 0.5394, 0.4836, 0.3128, 0.4975, 0.3142, 0.4975, 0.3164, 0.4836, 0.3178, 0.8098, 0.1082, 0.7958, 0.1068, 0.7958, 0.1045, 0.8098, 0.1031, 0.7459, 0.961, 0.7497, 0.9472, 0.7561, 0.9472, 0.757, 0.961, 0.8998, 0.5959, 0.8965, 0.5959, 0.8966, 0.5166, 0.8999, 0.5166, 0.404, 0.4708, 0.404, 0.3128, 0.4607, 0.3128, 0.4533, 0.3918, 0.2691, 0.8767, 0.2658, 0.8769, 0.27, 0.8248, 0.2733, 0.8246, 0.9164, 0.5169, 0.9196, 0.5166, 0.9196, 0.6403, 0.9164, 0.6406, 0.2544, 0.4708, 0.2544, 0.3128, 0.3037, 0.3918, 0.3111, 0.4708, 0.1779, 0.4709, 0.1779, 0.3129, 0.2544, 0.3128, 0.2544, 0.4708, 0.2733, 0.9149, 0.27, 0.9151, 0.2658, 0.8769, 0.2691, 0.8767, 0.3276, 0.4708, 0.3276, 0.3128, 0.404, 0.3128, 0.404, 0.4708, 0.8775, 0.2536, 0.8833, 0.2528, 0.8833, 0.2601, 0.8775, 0.2608, 0.7851, 0.985, 0.7805, 0.985, 0.7805, 0.9743, 0.7851, 0.9743, 0.9875, 0.4596, 0.9913, 0.4603, 0.9913, 0.4659, 0.9875, 0.4652, 0.9812, 0.1678, 0.9858, 0.1678, 0.9858, 0.1785, 0.9812, 0.1785, 0.1826, 0.9877, 0.1779, 0.9877, 0.1779, 0.9819, 0.1826, 0.9819, 0.8878, 0.7159, 0.8899, 0.7925, 0.883, 0.7923, 0.8834, 0.7158, 0.4993, 0.01274, 0.4896, 0.06166, 0.4648, 0.05695, 0.476, 0.008242, 0.589, 0.1434, 0.5938, 0.1894, 0.5594, 0.1987, 0.5581, 0.15, 0.476, 0.008242, 0.4648, 0.05695, 0.441, 0.06037, 0.455, 0.01032, 0.3294, 0.1341, 0.1779, 0.1341, 0.1779, 0.0811, 0.3294, 0.08108, 0.7268, 0.9671, 0.7268, 0.9191, 0.7291, 0.9191, 0.7291, 0.9671, 0.7459, 0.8932, 0.7616, 0.8916, 0.7616, 0.9292, 0.7459, 0.9308, 0.9827, 0.7483, 0.9843, 0.7482, 0.9843, 0.764, 0.9827, 0.7641, 0.5158, 0.9148, 0.5158, 0.867, 0.5316, 0.8671, 0.5316, 0.9148, 0.9686, 0.4301, 0.971, 0.4301, 0.971, 0.4781, 0.9686, 0.4781, 0.3885, 0.7695, 0.3874, 0.7016, 0.3941, 0.6989, 0.3953, 0.765, 0.3287, 0.7894, 0.3327, 0.7846, 0.3844, 0.7667, 0.3885, 0.7695, 0.2933, 0.6423, 0.2908, 0.642, 0.304, 0.5681, 0.3064, 0.5683, 0.3276, 0.7347, 0.3317, 0.7328, 0.3327, 0.7846, 0.3287, 0.7894, 0.4818, 0.09727, 0.4667, 0.2061, 0.4415, 0.2185, 0.4584, 0.09392, 0.5975, 0.2229, 0.607, 0.3252, 0.569, 0.3372, 0.5595, 0.2349, 0.883, 0.9712, 0.883, 0.9816, 0.8777, 0.9821, 0.8777, 0.9717, 0.9848, 0.2911, 0.9816, 0.2911, 0.9816, 0.2778, 0.9848, 0.2778, 0.9708, 0.4999, 0.9686, 0.5, 0.9686, 0.4947, 0.9708, 0.4946, 0.6219, 0.9836, 0.6187, 0.9836, 0.6187, 0.9702, 0.6219, 0.9702, 0.8997, 0.6956, 0.8965, 0.6956, 0.8965, 0.6903, 0.8997, 0.6903, 0.3885, 0.7695, 0.3844, 0.7667, 0.3834, 0.7041, 0.3874, 0.7016, 0.3459, 0.2163, 0.3588, 0.1288, 0.4317, 0.09987, 0.41, 0.2431, 0.4584, 0.09392, 0.4415, 0.2185, 0.41, 0.2431, 0.4317, 0.09987, 0.3276, 0.618, 0.3276, 0.4873, 0.3916, 0.4873, 0.3916, 0.6254, 0.7107, 0.02896, 0.7149, 0.03231, 0.7149, 0.09248, 0.7107, 0.09267, 0.9103, 0.353, 0.9086, 0.353, 0.9086, 0.2778, 0.9104, 0.2778, 0.7775, 0.008242, 0.773, 0.01412, 0.7149, 0.03231, 0.7107, 0.02896, 0.7751, 0.08872, 0.771, 0.08891, 0.773, 0.01412, 0.7775, 0.008242, 0.4679, 0.7166, 0.4117, 0.7202, 0.4117, 0.66, 0.4699, 0.6418, 0.946, 0.1031, 0.9475, 0.104, 0.9475, 0.1703, 0.946, 0.1694, 0.9269, 0.2778, 0.9286, 0.2778, 0.9286, 0.3383, 0.9269, 0.3383, 0.814, 0.7953, 0.8142, 0.7328, 0.8662, 0.7158, 0.8662, 0.7677, 0.8833, 0.339, 0.8857, 0.339, 0.8921, 0.4001, 0.8896, 0.4001, 0.944, 0.0774, 0.942, 0.07876, 0.942, 0.009601, 0.944, 0.008242, 0.4993, 0.2257, 0.464, 0.2098, 0.4667, 0.2061, 0.1317, 0.6299, 0.1314, 0.6257, 0.159, 0.6121, 0.1598, 0.6262, 0.1317, 0.6299, 0.1598, 0.6262, 0.1351, 0.7567, 0.107, 0.7602, 0.2493, 0.6829, 0.2285, 0.6826, 0.2281, 0.513, 0.2493, 0.5133, 0.2285, 0.6826, 0.2066, 0.6798, 0.206, 0.5129, 0.2281, 0.513, 0.2066, 0.6798, 0.1779, 0.6826, 0.1779, 0.513, 0.206, 0.5129, 0.7065, 0.4925, 0.6856, 0.4905, 0.6856, 0.3218, 0.7052, 0.3237, 0.6856, 0.4905, 0.6473, 0.4719, 0.6473, 0.3211, 0.6856, 0.3218, 0.4667, 0.2061, 0.464, 0.2098, 0.4415, 0.2185, 0.8508, 0.5166, 0.8575, 0.5166, 0.8575, 0.686, 0.8508, 0.686, 0.4415, 0.2185, 0.432, 0.2386, 0.4368, 0.2525, 0.4324, 0.2814, 0.4105, 0.287, 0.41, 0.2431, 0.4324, 0.2814, 0.4368, 0.2525, 0.4577, 0.2708, 0.4556, 0.2857, 0.1779, 0.1341, 0.3294, 0.1341, 0.3294, 0.2963, 0.1779, 0.2963, 0.8448, 0.01061, 0.8448, 0.08306, 0.7939, 0.0807, 0.7939, 0.008242, 0.6446, 0.8599, 0.6423, 0.8404, 0.6516, 0.8343, 0.6552, 0.8581, 0.764, 0.8709, 0.7485, 0.8751, 0.7459, 0.8475, 0.7621, 0.8499, 0.764, 0.8105, 0.7621, 0.8499, 0.7459, 0.8475, 0.7487, 0.8066, 0.6827, 0.8682, 0.6853, 0.8888, 0.6753, 0.8965, 0.6717, 0.8696, 0.6393, 0.8864, 0.6446, 0.8599, 0.6552, 0.8581, 0.6552, 0.8916, 0.6853, 0.8413, 0.6827, 0.8682, 0.6717, 0.8696, 0.6753, 0.8343, 0.6039, 0.8705, 0.5985, 0.8725, 0.6063, 0.8533, 0.6113, 0.8525, 0.6809, 0.4983, 0.6856, 0.4905, 0.7065, 0.4925, 0.7005, 0.5001, 0.6455, 0.4808, 0.6484, 0.4721, 0.6856, 0.4905, 0.6809, 0.4983, 0.2058, 0.6876, 0.2066, 0.6798, 0.2285, 0.6826, 0.2263, 0.6903, 0.6113, 0.8991, 0.6062, 0.9027, 0.5985, 0.8725, 0.6039, 0.8705, 0.1788, 0.6903, 0.1779, 0.6826, 0.2066, 0.6798, 0.2058, 0.6876, 0.1338, 0.9655, 0.1338, 0.9814, 0.1287, 0.9727, 0.8659, 0.04735, 0.8675, 0.01518, 0.8775, 0.008242, 0.8764, 0.04501, 0.8306, 0.8758, 0.8148, 0.878, 0.814, 0.8524, 0.83, 0.8562, 0.8306, 0.8171, 0.83, 0.8562, 0.814, 0.8524, 0.8157, 0.8118, 0.2235, 0.847, 0.227, 0.8676, 0.2153, 0.8754, 0.2107, 0.8484, 0.8613, 0.07308, 0.8659, 0.04735, 0.8764, 0.04501, 0.8775, 0.07692, 0.227, 0.8201, 0.2235, 0.847, 0.2107, 0.8484, 0.2153, 0.8132, 0.7075, 0.8721, 0.7027, 0.8737, 0.7125, 0.8426, 0.7171, 0.8425, 0.2898, 0.8639, 0.2988, 0.8649, 0.3054, 0.8843, 0.2959, 0.8821, 0.2963, 0.8256, 0.3054, 0.8246, 0.2988, 0.8649, 0.2898, 0.8639, 0.5569, 0.8897, 0.5481, 0.8889, 0.5519, 0.867, 0.5605, 0.8692, 0.7171, 0.8998, 0.7128, 0.9026, 0.7027, 0.8737, 0.7075, 0.8721, 0.5605, 0.9167, 0.5519, 0.9176, 0.5481, 0.8889, 0.5569, 0.8897, 0.9798, 0.655, 0.9798, 0.6711, 0.9746, 0.6625, 0.6045, 0.8463, 0.6113, 0.8525, 0.6063, 0.8533, 0.7492, 0.9775, 0.7492, 0.9892, 0.7459, 0.9809, 0.0728, 0.7751, 0.0728, 0.8429, 0.0687, 0.8393, 0.0687, 0.7788, 0.008242, 0.8248, 0.008985, 0.784, 0.01308, 0.7865, 0.01234, 0.8223, 0.0728, 0.8429, 0.008242, 0.8248, 0.01234, 0.8223, 0.0687, 0.8393, 0.9304, 0.8051, 0.9304, 0.7158, 0.9314, 0.7158, 0.9314, 0.8051, 0.9121, 0.856, 0.9121, 0.9232, 0.9064, 0.9215, 0.9104, 0.8516, 0.6393, 0.5677, 0.64, 0.5441, 0.7133, 0.5461, 0.7116, 0.5696, 0.07657, 0.7196, 0.08713, 0.7521, 0.0188, 0.7587, 0.008242, 0.7262, 0.652, 0.5937, 0.6393, 0.5677, 0.7116, 0.5696, 0.7152, 0.5954, 0.9477, 0.3373, 0.9451, 0.3455, 0.9451, 0.2778, 0.9477, 0.2848, 0.9477, 0.2848, 0.9451, 0.2778, 0.9477, 0.2792, 0.652, 0.5937, 0.6481, 0.5936, 0.6393, 0.5677, 0.652, 0.5937, 0.6867, 0.6583, 0.6829, 0.6582, 0.6481, 0.5936, 0.0799, 0.6121, 0.09053, 0.6734, 0.08713, 0.6732, 0.07687, 0.6154, 0.9477, 0.3373, 0.9477, 0.3433, 0.9451, 0.3455, 0.7294, 0.5175, 0.7158, 0.5466, 0.7133, 0.5461, 0.7271, 0.5166, 0.7152, 0.5954, 0.7193, 0.5955, 0.7263, 0.6593, 0.7222, 0.6592, 0.2452, 0.8148, 0.2452, 0.9232, 0.2435, 0.9264, 0.2435, 0.8132, 0.7116, 0.5696, 0.7193, 0.5955, 0.7152, 0.5954, 0.08713, 0.6732, 0.09053, 0.6734, 0.08044, 0.6962, 0.07691, 0.6963, 0.07691, 0.6963, 0.08044, 0.6962, 0.08011, 0.7193, 0.07657, 0.7196, 0.9546, 0.58, 0.9535, 0.5783, 0.9536, 0.5166, 0.9546, 0.5168, 0.9581, 0.6847, 0.9572, 0.6848, 0.9572, 0.6239, 0.9581, 0.6224, 0.9295, 0.1966, 0.928, 0.1966, 0.928, 0.1031, 0.9295, 0.1031, 0.7158, 0.5466, 0.7141, 0.5699, 0.7116, 0.5696, 0.7133, 0.5461, 0.7141, 0.5699, 0.7218, 0.5955, 0.7193, 0.5955, 0.7116, 0.5696, 0.7218, 0.5955, 0.7294, 0.6631, 0.7263, 0.6593, 0.7193, 0.5955, 0.07657, 0.7196, 0.08011, 0.7193, 0.09053, 0.7513, 0.08713, 0.7521, 0.008985, 0.784, 0.0728, 0.7751, 0.0687, 0.7788, 0.01308, 0.7865, 0.9709, 0.1953, 0.972, 0.1953, 0.972, 0.2478, 0.9709, 0.2478, 0.9505, 0.9117, 0.9505, 0.8516, 0.9534, 0.8516, 0.9534, 0.9118, 0.9407, 0.6224, 0.9407, 0.6849, 0.9392, 0.6888, 0.9361, 0.6229, 0.9642, 0.3343, 0.9642, 0.2778, 0.9651, 0.278, 0.9651, 0.3346, 0.9721, 0.5166, 0.9721, 0.5695, 0.9711, 0.5695, 0.9711, 0.5166, 0.08998, 0.7751, 0.08998, 0.8419, 0.08928, 0.8422, 0.08928, 0.7755, 0.6235, 0.2477, 0.6856, 0.2115, 0.6856, 0.2748, 0.6235, 0.2833, 0.5721, 0.7901, 0.5721, 0.8506, 0.5158, 0.8336, 0.5165, 0.7978, 0.7119, 0.1861, 0.7159, 0.1906, 0.7148, 0.2796, 0.7107, 0.2858, 0.7757, 0.2458, 0.7716, 0.2431, 0.7715, 0.1904, 0.7757, 0.1858, 0.7107, 0.2858, 0.7148, 0.2796, 0.7716, 0.2431, 0.7757, 0.2458, 0.9361, 0.5166, 0.937, 0.5166, 0.937, 0.6059, 0.9361, 0.6059, 0.9255, 0.07359, 0.9237, 0.07752, 0.9198, 0.00932, 0.9255, 0.008242, 0.5225, 0.4466, 0.629, 0.4466, 0.6289, 0.4702, 0.5209, 0.4702, 0.5209, 0.4702, 0.6289, 0.4702, 0.6274, 0.5001, 0.5194, 0.5001, 0.5289, 0.421, 0.622, 0.421, 0.629, 0.4466, 0.5225, 0.4466, 0.621, 0.3574, 0.5687, 0.3574, 0.5613, 0.3537, 0.6289, 0.3537, 0.5687, 0.3574, 0.5631, 0.3574, 0.5613, 0.3537, 0.5289, 0.421, 0.5225, 0.4466, 0.5233, 0.421, 0.5289, 0.421, 0.5233, 0.421, 0.5631, 0.3574, 0.5687, 0.3574, 0.5613, 0.3537, 0.5631, 0.3574, 0.5233, 0.421, 0.5196, 0.421, 0.621, 0.3574, 0.6289, 0.3537, 0.627, 0.3574, 0.7281, 0.8249, 0.7218, 0.826, 0.7042, 0.7963, 0.7106, 0.7955, 0.622, 0.421, 0.621, 0.3574, 0.627, 0.3574, 0.628, 0.421, 0.7805, 0.8084, 0.7866, 0.8066, 0.7866, 0.9201, 0.7849, 0.9166, 0.629, 0.4466, 0.622, 0.421, 0.628, 0.421, 0.5233, 0.421, 0.5225, 0.4466, 0.5188, 0.4464, 0.5196, 0.421, 0.5225, 0.4466, 0.5209, 0.4702, 0.5172, 0.4698, 0.5188, 0.4464, 0.9522, 0.4301, 0.9522, 0.4931, 0.9514, 0.4928, 0.9508, 0.4311, 0.9544, 0.1955, 0.9544, 0.2602, 0.9536, 0.2584, 0.9536, 0.1953, 0.622, 0.421, 0.5289, 0.421, 0.5288, 0.4195, 0.6219, 0.4195, 0.7106, 0.7955, 0.7042, 0.7963, 0.7027, 0.7727, 0.7091, 0.7722, 0.7091, 0.7722, 0.7027, 0.7727, 0.7139, 0.747, 0.7199, 0.7468, 0.7199, 0.7468, 0.7139, 0.747, 0.7255, 0.6833, 0.7281, 0.6796, 0.5209, 0.4702, 0.5194, 0.5001, 0.5158, 0.4993, 0.5172, 0.4698, 0.7757, 0.1858, 0.7715, 0.1904, 0.7159, 0.1906, 0.7119, 0.1861, 0.9699, 0.9041, 0.9699, 0.8516, 0.971, 0.8516, 0.971, 0.9041, 0.7757, 0.1858, 0.7793, 0.1857, 0.7793, 0.2457, 0.7757, 0.2458, 0.8529, 0.9119, 0.8471, 0.9119, 0.8471, 0.8118, 0.8529, 0.8118, 0.5813, 0.936, 0.577, 0.9347, 0.5801, 0.867, 0.5813, 0.871, 0.9662, 0.7724, 0.9654, 0.7727, 0.9654, 0.716, 0.9662, 0.7158, 0.9708, 0.9734, 0.9699, 0.9734, 0.9699, 0.9205, 0.9708, 0.9205, 0.964, 0.1032, 0.9647, 0.1031, 0.9647, 0.164, 0.964, 0.164, 0.5686, 0.3574, 0.6209, 0.3574, 0.6219, 0.4195, 0.5288, 0.4195, 0.2342, 0.7958, 0.1786, 0.7967, 0.1779, 0.744, 0.2342, 0.7068, 0.8096, 0.3088, 0.8032, 0.3119, 0.8046, 0.3058, 0.8096, 0.3038, 0.2651, 0.9819, 0.2651, 0.9708, 0.2699, 0.9707, 0.2699, 0.9827, 0.4993, 0.5225, 0.4872, 0.5225, 0.4872, 0.5166, 0.4993, 0.5166, 0.04444, 0.9685, 0.0334, 0.9685, 0.03615, 0.9587, 0.04246, 0.9587, 0.8343, 0.5247, 0.8279, 0.5217, 0.8279, 0.5166, 0.8329, 0.5186, 0.03632, 0.957, 0.04263, 0.957, 0.04246, 0.9587, 0.03615, 0.9587, 0.8279, 0.5166, 0.8279, 0.5217, 0.814, 0.5203, 0.814, 0.518, 0.8096, 0.3088, 0.8096, 0.3038, 0.8235, 0.3052, 0.8235, 0.3075, 0.7341, 0.4961, 0.723, 0.4961, 0.7238, 0.4821, 0.7301, 0.4821, 0.1491, 0.5859, 0.1491, 0.4508, 0.16, 0.4497, 0.16, 0.5849, 0.4872, 0.5225, 0.4993, 0.5225, 0.4993, 0.6883, 0.4872, 0.6882, 0.8096, 0.4815, 0.8032, 0.4784, 0.8032, 0.3119, 0.8096, 0.3088, 0.8096, 0.4815, 0.8096, 0.4865, 0.8046, 0.4845, 0.8032, 0.4784, 0.8279, 0.5217, 0.8343, 0.5247, 0.8343, 0.6913, 0.8279, 0.6943, 0.8788, 0.9407, 0.8777, 0.9359, 0.8898, 0.9359, 0.8899, 0.9407, 0.4993, 0.6883, 0.4993, 0.6944, 0.4872, 0.6944, 0.4872, 0.6882, 0.8899, 0.9407, 0.8891, 0.9547, 0.8828, 0.9547, 0.8788, 0.9407, 0.8343, 0.6913, 0.8329, 0.6973, 0.8279, 0.6993, 0.8279, 0.6943, 0.1508, 0.4407, 0.1508, 0.439, 0.1571, 0.4383, 0.1571, 0.4401, 0.8279, 0.6993, 0.814, 0.6979, 0.814, 0.6957, 0.8279, 0.6943, 0.8096, 0.4815, 0.8235, 0.4829, 0.8235, 0.4851, 0.8096, 0.4865, 0.1491, 0.4508, 0.1508, 0.4407, 0.1571, 0.4401, 0.16, 0.4497, 0.8306, 0.9289, 0.8121, 0.9288, 0.8121, 0.8945, 0.8306, 0.8945, 0.4117, 0.8703, 0.4303, 0.8703, 0.4303, 0.9056, 0.4117, 0.9056, 0.6717, 0.9485, 0.6717, 0.913, 0.6793, 0.913, 0.6793, 0.9485, 0.8833, 0.4351, 0.8833, 0.4167, 0.8909, 0.4166, 0.8909, 0.4351, 0.7027, 0.9546, 0.7027, 0.9191, 0.7103, 0.9191, 0.7103, 0.9546, 0.9689, 0.3807, 0.9689, 0.3622, 0.974, 0.362, 0.974, 0.3805, 0.6062, 0.9192, 0.6062, 0.9538, 0.5985, 0.9538, 0.5985, 0.9192, 0.9034, 0.2574, 0.9034, 0.2389, 0.911, 0.2388, 0.911, 0.2573, 0.1526, 0.9545, 0.1526, 0.9199, 0.1603, 0.9199, 0.1603, 0.9545, 0.9064, 0.9585, 0.9064, 0.94, 0.9116, 0.9397, 0.9116, 0.9582, 0.84, 0.4166, 0.8668, 0.4167, 0.8668, 0.4863, 0.84, 0.4863, 0.6437, 0.008242, 0.6386, 0.06686, 0.6235, 0.02111, 0.6437, 0.008242, 0.6673, 0.008274, 0.6655, 0.06689, 0.6386, 0.06686, 0.9516, 0.8011, 0.9516, 0.8279, 0.9479, 0.8281, 0.9479, 0.8012, 0.9343, 0.4301, 0.9343, 0.5001, 0.9288, 0.5001, 0.9288, 0.4301, 0.6235, 0.3266, 0.6235, 0.2998, 0.6289, 0.2998, 0.6289, 0.3266, 0.9286, 0.9216, 0.9286, 0.8516, 0.934, 0.8516, 0.934, 0.9216, 0.7027, 0.9832, 0.7027, 0.9711, 0.707, 0.9713, 0.707, 0.9834, 0.4117, 0.987, 0.416, 0.9866, 0.416, 0.9913, 0.4117, 0.9918, 0.2167, 0.9557, 0.2167, 0.9736, 0.2107, 0.9736, 0.2107, 0.9557, 0.03774, 0.9911, 0.0334, 0.9911, 0.0334, 0.985, 0.03774, 0.985, 0.1779, 0.9654, 0.1779, 0.9475, 0.1839, 0.9475, 0.1839, 0.9654, 0.08611, 0.9748, 0.08611, 0.957, 0.09044, 0.957, 0.09044, 0.9748, 0.9916, 0.9912, 0.9873, 0.9912, 0.9873, 0.9851, 0.9916, 0.9851, 0.2898, 0.9715, 0.2898, 0.9536, 0.2958, 0.9536, 0.2958, 0.9715, 0.9918, 0.8563, 0.9875, 0.8567, 0.9875, 0.852, 0.9918, 0.8516, 0.7781, 0.5, 0.7781, 0.4821, 0.7842, 0.4821, 0.7842, 0.5, 0.4633, 0.8079, 0.4633, 0.908, 0.4573, 0.908, 0.4573, 0.8079, 0.6673, 0.008274, 0.6942, 0.01885, 0.6655, 0.06689, 0.6655, 0.1366, 0.6942, 0.1874, 0.6673, 0.195, 0.6942, 0.01885, 0.6942, 0.1874, 0.6655, 0.1366, 0.6655, 0.06689, 0.6437, 0.195, 0.6386, 0.1365, 0.6655, 0.1366, 0.6673, 0.195, 0.6437, 0.195, 0.6235, 0.1821, 0.6386, 0.1365, 0.6235, 0.1016, 0.6235, 0.02111, 0.6386, 0.06686, 0.6235, 0.1016, 0.6386, 0.1365, 0.6235, 0.1821, 0.6386, 0.1365, 0.6235, 0.1016, 0.6386, 0.06686, 0.9835, 0.1354, 0.9835, 0.1513, 0.9812, 0.1513, 0.9812, 0.1355, 0.4141, 0.9221, 0.4141, 0.9701, 0.4117, 0.9701, 0.4117, 0.9221, 0.1779, 0.8934, 0.1935, 0.8918, 0.1935, 0.9295, 0.1779, 0.931, 0.9843, 0.7317, 0.9827, 0.7317, 0.9827, 0.7159, 0.9843, 0.7158, 0.9124, 0.4523, 0.9124, 0.5001, 0.8965, 0.5001, 0.8965, 0.4523, 0.4306, 0.9221, 0.4329, 0.9221, 0.4329, 0.9701, 0.4306, 0.9701, 0.7616, 0.496, 0.7506, 0.496, 0.7524, 0.4821, 0.7587, 0.4821, 0.9785, 0.07041, 0.982, 0.07053, 0.982, 0.08461, 0.9804, 0.08456, 0.4814, 0.9641, 0.4901, 0.9641, 0.49, 0.9776, 0.4851, 0.9776, 0.4561, 0.9801, 0.4511, 0.9801, 0.4524, 0.9661, 0.4547, 0.9661, 0.9897, 0.895, 0.9897, 0.9013, 0.9875, 0.9013, 0.9875, 0.895, 0.9768, 0.815, 0.9681, 0.815, 0.9691, 0.8011, 0.9741, 0.8011, 0.9785, 0.009124, 0.9819, 0.008242, 0.9819, 0.02245, 0.9804, 0.02284, 0.8232, 0.9593, 0.8121, 0.9593, 0.8151, 0.9453, 0.8214, 0.9453, 0.9336, 0.9823, 0.9286, 0.9823, 0.9302, 0.9685, 0.9324, 0.9685, 0.9907, 0.241, 0.9907, 0.2473, 0.9884, 0.2473, 0.9884, 0.241, 0.9396, 0.952, 0.9286, 0.952, 0.9304, 0.9381, 0.9367, 0.9381, 0.5481, 0.9695, 0.5515, 0.9696, 0.5515, 0.9837, 0.55, 0.9836, 0.9689, 0.3972, 0.9776, 0.3972, 0.9775, 0.4108, 0.9726, 0.4108, 0.3916, 0.9796, 0.3866, 0.9796, 0.3879, 0.9656, 0.3902, 0.9656, 0.9884, 0.2016, 0.9884, 0.1953, 0.9907, 0.1953, 0.9907, 0.2016, 0.06092, 0.957, 0.06963, 0.957, 0.06858, 0.9709, 0.06361, 0.9709, 0.9785, 0.04021, 0.9819, 0.03933, 0.9819, 0.05353, 0.9804, 0.05393, 0.3387, 0.9576, 0.3276, 0.9576, 0.3306, 0.9437, 0.3369, 0.9437, 0.01328, 0.982, 0.008242, 0.982, 0.009864, 0.9682, 0.01212, 0.9682, 0.9884, 0.2245, 0.9884, 0.2181, 0.9907, 0.2181, 0.9907, 0.2245, 0.1171, 0.9426, 0.1192, 0.9486, 0.1153, 0.949, 0.107, 0.939, 0.1192, 0.9263, 0.1171, 0.9426, 0.107, 0.939, 0.1124, 0.9239, 0.2452, 0.9639, 0.2394, 0.9639, 0.2394, 0.959, 0.2452, 0.959, 0.2452, 0.959, 0.2394, 0.959, 0.2394, 0.9429, 0.2452, 0.9429, 0.9804, 0.6224, 0.9804, 0.6385, 0.9746, 0.6385, 0.9746, 0.6224, 0.2394, 0.9878, 0.2394, 0.9806, 0.2433, 0.9804, 0.2433, 0.9877, 0.4926, 0.9442, 0.4863, 0.9476, 0.4814, 0.936, 0.4907, 0.9309, 0.4926, 0.9255, 0.4907, 0.9309, 0.4814, 0.936, 0.489, 0.9259, 0.9803, 0.6993, 0.9746, 0.6991, 0.9746, 0.6876, 0.9803, 0.6879, 0.3751, 0.9442, 0.3772, 0.9491, 0.3733, 0.9491, 0.3651, 0.9408, 0.3772, 0.9316, 0.3751, 0.9442, 0.3651, 0.9408, 0.3704, 0.9293, 0.7805, 0.9366, 0.7863, 0.9366, 0.7863, 0.9416, 0.7805, 0.9416, 0.7805, 0.9416, 0.7863, 0.9416, 0.7863, 0.9578, 0.7805, 0.9578, 0.9711, 0.6021, 0.9711, 0.586, 0.9769, 0.586, 0.9769, 0.6021, 0.9816, 0.3446, 0.9816, 0.3374, 0.9874, 0.3374, 0.9874, 0.3446, 0.4633, 0.9472, 0.4565, 0.9496, 0.4511, 0.9345, 0.4612, 0.9309, 0.4633, 0.925, 0.4612, 0.9309, 0.4511, 0.9345, 0.4594, 0.9245, 0.6022, 0.9839, 0.5985, 0.9825, 0.5985, 0.9702, 0.6022, 0.9717, 0.7867, 0.3038, 0.7867, 0.3847, 0.7807, 0.3847, 0.7807, 0.3096, 0.723, 0.4656, 0.723, 0.3847, 0.729, 0.3847, 0.729, 0.4597, 0.7867, 0.4656, 0.723, 0.4656, 0.729, 0.4597, 0.7807, 0.4597, 0.723, 0.3847, 0.723, 0.3038, 0.729, 0.3096, 0.729, 0.3847, 0.7867, 0.3847, 0.7867, 0.4656, 0.7807, 0.4597, 0.7807, 0.3847, 0.723, 0.3038, 0.7867, 0.3038, 0.7807, 0.3096, 0.729, 0.3096, 0.8326, 0.2234, 0.8326, 0.1647, 0.8611, 0.1619, 0.8611, 0.2207, 0.8608, 0.2455, 0.8608, 0.2811, 0.8326, 0.2755, 0.8326, 0.2399, 0.3651, 0.8603, 0.3651, 0.8087, 0.3937, 0.8059, 0.3937, 0.8575, 0.2677, 0.8081, 0.2658, 0.7334, 0.2946, 0.7335, 0.2965, 0.8081, 0.8326, 0.1647, 0.8326, 0.1059, 0.8611, 0.1031, 0.8611, 0.1619, 0.2658, 0.7334, 0.2677, 0.6587, 0.2965, 0.6588, 0.2946, 0.7335, 0.7976, 0.6667, 0.7459, 0.6667, 0.7459, 0.5917, 0.7459, 0.5166, 0.7976, 0.5166, 0.7976, 0.5917])
me_cube.materials.append(mat_vernice)
me_cube.materials.append(mat_grigio)
me_cube.materials.append(mat_vetro)
me_cube.materials.append(mat_luci)
me_cube.materials.append(mat_grigio_chiaro)
me_cube.materials.append(mat_arancione)
me_cube.use_remesh_preserve_volume = False
me_cube.use_remesh_preserve_attributes = False
me_cube.use_mirror_vertex_groups = False
me_cube.update()
me_cube_001 = bpy.data.meshes.new('Cube.001')
me_cube_001.from_pydata([(-0.7719, -0.9815, -0.07889), (-0.3737, -0.9815, 0.03954), (0.0, -0.9815, 1.192e-07), (-0.7719, 0.9815, -0.07889), (-0.7719, -7.276e-12, -0.07889), (0.0, -7.276e-12, 0.02806), (-0.3737, 0.9815, 0.03954), (-0.3737, -7.276e-12, 0.03954), (0.0, 0.9815, 1.192e-07)], [], [(4, 0, 1, 7), (7, 1, 2, 5), (0, 2, 1), (4, 7, 6, 3), (7, 5, 8, 6), (3, 6, 8), (0, 4, 3, 8, 5, 2)])
_uv = me_cube_001.uv_layers.new(name='UVMap')
_uv.uv.foreach_set('vector', [0.8312, 0.5, 0.8312, 0.9538, 0.6483, 0.9538, 0.6483, 0.5, 0.6483, 0.5, 0.6483, 0.9538, 0.4841, 0.9538, 0.4827, 0.5, 0.9553, 0.4974, 0.9553, 0.8561, 0.9207, 0.6861, 0.8312, 0.5, 0.6483, 0.5, 0.6483, 0.04623, 0.8312, 0.04623, 0.6483, 0.5, 0.4827, 0.5, 0.4841, 0.04623, 0.6483, 0.04623, 0.9553, 0.405, 0.9207, 0.2162, 0.9553, 0.04623, 0.3933, 0.04623, 0.3933, 0.5, 0.3933, 0.9538, 0.04623, 0.9538, 0.04473, 0.5, 0.04623, 0.04623])
me_cube_001.materials.append(mat_vernice)
me_cube_001.materials.append(mat_grigio)
me_cube_001.materials.append(mat_vetro)
me_cube_001.materials.append(mat_luci)
me_cube_001.materials.append(mat_grigio_chiaro)
me_cube_001.materials.append(mat_arancione)
me_cube_001.use_remesh_preserve_volume = False
me_cube_001.use_remesh_preserve_attributes = False
me_cube_001.use_mirror_vertex_groups = False
me_cube_001.update()
me_plane = bpy.data.meshes.new('Plane')
me_plane.from_pydata([(-1.691e-07, 0.3121, -7.461e-08), (0.4224, -0.2424, -0.03728), (1.246e-07, -0.4848, -0.03728), (0.2719, -0.156, -2.945e-08), (-0.2719, 0.156, -2.337e-07), (0.2719, 0.156, 2.553e-08), (1.157e-07, -0.3121, -1.885e-07), (-0.2719, -0.156, -2.926e-07), (-0.2595, 0.4242, -0.3692), (0.4797, 3.338e-07, -0.3692), (-0.2595, -0.4242, -0.3692), (0.2595, -0.4242, -0.3692), (0.2595, 0.4242, -0.3692), (-0.4797, -1.602e-07, -0.3692), (0.4224, 0.2424, -0.03728), (-1.602e-07, 0.4848, -0.03728), (-0.4224, 0.2424, -0.03728), (-0.4224, -0.2424, -0.03728), (-0.4797, -2.492e-07, -0.03728), (0.2595, 0.4242, -0.03728), (0.2595, -0.4242, -0.03728), (-0.167, 0.2731, -1.787e-07), (0.167, 0.2731, 9.817e-09), (0.3088, 1.502e-07, 1.963e-09), (0.167, -0.2731, -8.639e-08), (-0.3088, -1.68e-07, -2.651e-07), (-0.167, -0.2731, -2.768e-07), (-0.4224, -0.2424, -0.3692), (-0.4224, 0.2424, -0.3692), (-5.341e-08, 0.4848, -0.3692), (0.4224, 0.2424, -0.3692), (2.314e-07, -0.4848, -0.3692), (0.4224, -0.2424, -0.3692), (-0.2595, -0.4242, -0.03728), (0.4797, 2.448e-07, -0.03728), (-0.2595, 0.4242, -0.03728), (-1.335e-07, 0.3121, -0.1076), (0.2719, -0.156, -0.1076), (-0.2719, 0.156, -0.1076), (0.2719, 0.156, -0.1076), (1.513e-07, -0.3121, -0.1076), (-0.2719, -0.156, -0.1076), (-0.167, 0.2731, -0.1076), (0.167, 0.2731, -0.1076), (0.3088, 1.969e-07, -0.1076), (0.167, -0.2731, -0.1076), (-0.3088, -1.213e-07, -0.1076), (-0.167, -0.2731, -0.1076), (0.09491, -0.1337, -0.03649), (-0.09491, -0.1337, -0.03649), (-0.1582, 0.01038, -0.03649), (-0.09491, 0.1545, -0.03649), (0.09491, 0.1545, -0.03649), (0.1582, 0.01038, -0.03649), (0.1582, 0.01038, -0.125), (0.09491, 0.1545, -0.125), (-0.09491, 0.1545, -0.125), (-0.1582, 0.01038, -0.125), (-0.09491, -0.1337, -0.125), (0.09491, -0.1337, -0.125), (0.3161, -0.3242, -0.1057), (-0.3161, -0.3242, -0.1057), (-0.3161, 0.3449, -0.1057), (0.3161, 0.3449, -0.1057)], [], [(0, 22, 19, 15), (0, 15, 35, 21), (16, 35, 8, 28), (15, 19, 12, 29), (1, 20, 11, 32), (18, 16, 28, 13), (20, 2, 31, 11), (34, 1, 32, 9), (19, 14, 30, 12), (35, 15, 29, 8), (14, 34, 9, 30), (33, 17, 27, 10), (2, 33, 10, 31), (17, 18, 13, 27), (3, 24, 20, 1), (3, 1, 34, 23), (4, 21, 35, 16), (4, 16, 18, 25), (5, 23, 34, 14), (5, 14, 19, 22), (6, 26, 33, 2), (6, 2, 20, 24), (7, 25, 18, 17), (7, 17, 33, 26), (3, 23, 44, 37), (63, 62, 61, 60), (23, 5, 39, 44), (21, 4, 38, 42), (7, 26, 47, 41), (24, 3, 37, 45), (6, 24, 45, 40), (25, 7, 41, 46), (26, 6, 40, 47), (0, 21, 42, 36), (5, 22, 43, 39), (4, 25, 46, 38), (22, 0, 36, 43), (53, 52, 51, 50, 49, 48), (55, 56, 51, 52), (59, 54, 53, 48), (58, 59, 48, 49), (56, 57, 50, 51), (54, 55, 52, 53), (57, 58, 49, 50), (30, 9, 32, 11, 31, 10, 27, 13, 28, 8, 29, 12)])
me_plane.polygons.foreach_set('material_index', [0, 0, 0, 0, 0, 0, 0, 0, 0, 0, 0, 0, 0, 0, 0, 0, 0, 0, 0, 0, 0, 0, 0, 0, 0, 1, 0, 0, 0, 0, 0, 0, 0, 0, 0, 0, 0, 1, 1, 1, 1, 1, 1, 1, 0])
_uv = me_plane.uv_layers.new(name='UVMap')
_uv.uv.foreach_set('vector', [0.1772, 0.3298, 0.2384, 0.3298, 0.2583, 0.3931, 0.1631, 0.3931, 0.1772, 0.3298, 0.1631, 0.3931, 0.07782, 0.3487, 0.1223, 0.3012, 0.8458, 0.1264, 0.8458, 0.03764, 0.9643, 0.03764, 0.9643, 0.1264, 0.6413, 0.5661, 0.6413, 0.6638, 0.5228, 0.6638, 0.5228, 0.5661, 0.7127, 0.5571, 0.7127, 0.4684, 0.8313, 0.4684, 0.8313, 0.5571, 0.8458, 0.2176, 0.8458, 0.1264, 0.9643, 0.1264, 0.9643, 0.2176, 0.3329, 0.7251, 0.3329, 0.6274, 0.4514, 0.6274, 0.4514, 0.7251, 0.7127, 0.6483, 0.7127, 0.5571, 0.8313, 0.5571, 0.8313, 0.6483, 0.6413, 0.6638, 0.6413, 0.7251, 0.5228, 0.7251, 0.5228, 0.6638, 0.6413, 0.4684, 0.6413, 0.5661, 0.5228, 0.5661, 0.5228, 0.4684, 0.7127, 0.72, 0.7127, 0.6483, 0.8313, 0.6483, 0.8313, 0.72, 0.3329, 0.5297, 0.3329, 0.4684, 0.4514, 0.4684, 0.4514, 0.5297, 0.3329, 0.6274, 0.3329, 0.5297, 0.4514, 0.5297, 0.4514, 0.6274, 0.8458, 0.2893, 0.8458, 0.2176, 0.9643, 0.2176, 0.9643, 0.2893, 0.3097, 0.1814, 0.2828, 0.1296, 0.3272, 0.08208, 0.3691, 0.1627, 0.3097, 0.1814, 0.3691, 0.1627, 0.3693, 0.2564, 0.3099, 0.2418, 0.0953, 0.2493, 0.1223, 0.3012, 0.07782, 0.3487, 0.03594, 0.2681, 0.0953, 0.2493, 0.03594, 0.2681, 0.03571, 0.1743, 0.09515, 0.1889, 0.2844, 0.2958, 0.3099, 0.2418, 0.3693, 0.2564, 0.3297, 0.3404, 0.2844, 0.2958, 0.3297, 0.3404, 0.2583, 0.3931, 0.2384, 0.3298, 0.2279, 0.101, 0.1666, 0.101, 0.1467, 0.03764, 0.2419, 0.03764, 0.2279, 0.101, 0.2419, 0.03764, 0.3272, 0.08208, 0.2828, 0.1296, 0.1206, 0.1349, 0.09515, 0.1889, 0.03571, 0.1743, 0.07532, 0.09035, 0.1206, 0.1349, 0.07532, 0.09035, 0.1467, 0.03764, 0.1666, 0.101, 0.4812, 0.8575, 0.4812, 0.9162, 0.4427, 0.9162, 0.4427, 0.8575, 0.2615, 0.7203, 0.03571, 0.7203, 0.03571, 0.4684, 0.2615, 0.4684, 0.4812, 0.9162, 0.4812, 0.9624, 0.4427, 0.9624, 0.4427, 0.9162, 0.3329, 0.9624, 0.3329, 0.9052, 0.3713, 0.9052, 0.3713, 0.9624, 0.03571, 0.9608, 0.03571, 0.9213, 0.07415, 0.9213, 0.07415, 0.9608, 0.4812, 0.8004, 0.4812, 0.8575, 0.4427, 0.8575, 0.4427, 0.8004, 0.03571, 0.8584, 0.03571, 0.7956, 0.07415, 0.7956, 0.07415, 0.8584, 0.3329, 0.8466, 0.3329, 0.8004, 0.3713, 0.8004, 0.3713, 0.8466, 0.03571, 0.9213, 0.03571, 0.8584, 0.07415, 0.8584, 0.07415, 0.9213, 0.184, 0.8979, 0.184, 0.9608, 0.1456, 0.9608, 0.1456, 0.8979, 0.184, 0.7956, 0.184, 0.835, 0.1456, 0.835, 0.1456, 0.7956, 0.3329, 0.9052, 0.3329, 0.8466, 0.3713, 0.8466, 0.3713, 0.9052, 0.184, 0.835, 0.184, 0.8979, 0.1456, 0.8979, 0.1456, 0.835, 0.7642, 0.9144, 0.7127, 0.8906, 0.7127, 0.8192, 0.7642, 0.7953, 0.8156, 0.8192, 0.8156, 0.8906, 0.9027, 0.6866, 0.9027, 0.6151, 0.9343, 0.6151, 0.9343, 0.6866, 0.5842, 0.8004, 0.5842, 0.8595, 0.5526, 0.8595, 0.5526, 0.8004, 0.9343, 0.4684, 0.9343, 0.5398, 0.9027, 0.5398, 0.9027, 0.4684, 0.9187, 0.7953, 0.9187, 0.8545, 0.8871, 0.8545, 0.8871, 0.7953, 0.5842, 0.8595, 0.5842, 0.8972, 0.5526, 0.8972, 0.5526, 0.8595, 0.9187, 0.8545, 0.9187, 0.8922, 0.8871, 0.8922, 0.8871, 0.8545, 0.441, 0.2681, 0.4407, 0.1743, 0.4803, 0.09035, 0.5518, 0.03764, 0.6469, 0.03764, 0.7322, 0.08208, 0.7741, 0.1627, 0.7744, 0.2564, 0.7348, 0.3404, 0.6633, 0.3931, 0.5682, 0.3931, 0.4829, 0.3487])
me_plane.materials.append(mat_grigio)
me_plane.materials.append(mat_grigio_chiaro)
me_plane.use_remesh_preserve_volume = False
me_plane.use_remesh_preserve_attributes = False
me_plane.use_mirror_vertex_groups = False
me_plane.update()
me_plane_001 = bpy.data.meshes.new('Plane.001')
me_plane_001.from_pydata([(3.026e-07, 0.3121, 1.335e-07), (-0.4224, -0.2424, 0.03728), (1.78e-08, -0.4848, 0.03728), (-0.2719, -0.156, 2.356e-08), (0.2719, 0.156, 1.532e-07), (-0.2719, 0.156, 7.068e-08), (1.78e-08, -0.3121, 4.32e-08), (0.2719, -0.156, 1.1e-07), (0.2595, 0.4242, 0.3692), (-0.4797, 2.804e-07, 0.3692), (0.2595, -0.4242, 0.3692), (-0.2595, -0.4242, 0.3692), (-0.2595, 0.4242, 0.3692), (0.4797, -1.758e-07, 0.3692), (-0.4224, 0.2424, 0.03728), (3.026e-07, 0.4848, 0.03728), (0.4224, 0.2424, 0.03728), (0.4224, -0.2424, 0.03728), (0.4797, -1.558e-07, 0.03728), (-0.2595, 0.4242, 0.03728), (-0.2595, -0.4242, 0.03728), (0.167, 0.2731, 1.689e-07), (-0.167, 0.2731, 9.032e-08), (-0.3088, 2.248e-07, 5.498e-08), (-0.167, -0.2731, 7.854e-09), (0.3088, -6.899e-08, 1.217e-07), (0.167, -0.2731, 9.032e-08), (0.4224, -0.2424, 0.3692), (0.4224, 0.2424, 0.3692), (3.026e-07, 0.4848, 0.3692), (-0.4224, 0.2424, 0.3692), (1.78e-08, -0.4848, 0.3692), (-0.4224, -0.2424, 0.3692), (0.2595, -0.4242, 0.03728), (-0.4797, 3.004e-07, 0.03728), (0.2595, 0.4242, 0.03728), (3.026e-07, 0.3121, 0.1076), (-0.2719, -0.156, 0.1076), (0.2719, 0.156, 0.1076), (-0.2719, 0.156, 0.1076), (1.78e-08, -0.3121, 0.1076), (0.2719, -0.156, 0.1076), (0.167, 0.2731, 0.1076), (-0.167, 0.2731, 0.1076), (-0.3088, 2.359e-07, 0.1076), (-0.167, -0.2731, 0.1076), (0.3088, -5.786e-08, 0.1076), (0.167, -0.2731, 0.1076), (-0.09491, -0.1337, 0.03649), (0.09491, -0.1337, 0.03649), (0.1582, 0.01038, 0.03649), (0.09491, 0.1545, 0.03649), (-0.09491, 0.1545, 0.03649), (-0.1582, 0.01038, 0.03649), (-0.1582, 0.01038, 0.125), (-0.09491, 0.1545, 0.125), (0.09491, 0.1545, 0.125), (0.1582, 0.01038, 0.125), (0.09491, -0.1337, 0.125), (-0.09491, -0.1337, 0.125), (-0.3148, 0.3252, 0.1051), (0.3148, 0.3252, 0.1051), (-0.3148, -0.3156, 0.1051), (0.3148, -0.3156, 0.1051)], [], [(0, 22, 19, 15), (0, 15, 35, 21), (16, 35, 8, 28), (15, 19, 12, 29), (1, 20, 11, 32), (18, 16, 28, 13), (20, 2, 31, 11), (34, 1, 32, 9), (19, 14, 30, 12), (35, 15, 29, 8), (14, 34, 9, 30), (33, 17, 27, 10), (2, 33, 10, 31), (17, 18, 13, 27), (3, 24, 20, 1), (3, 1, 34, 23), (4, 21, 35, 16), (4, 16, 18, 25), (5, 23, 34, 14), (5, 14, 19, 22), (6, 26, 33, 2), (6, 2, 20, 24), (7, 25, 18, 17), (7, 17, 33, 26), (3, 23, 44, 37), (60, 61, 63, 62), (23, 5, 39, 44), (21, 4, 38, 42), (7, 26, 47, 41), (24, 3, 37, 45), (6, 24, 45, 40), (25, 7, 41, 46), (26, 6, 40, 47), (0, 21, 42, 36), (5, 22, 43, 39), (4, 25, 46, 38), (22, 0, 36, 43), (53, 52, 51, 50, 49, 48), (55, 56, 51, 52), (59, 54, 53, 48), (58, 59, 48, 49), (56, 57, 50, 51), (54, 55, 52, 53), (57, 58, 49, 50), (30, 9, 32, 11, 31, 10, 27, 13, 28, 8, 29, 12)])
me_plane_001.polygons.foreach_set('material_index', [0, 0, 0, 0, 0, 0, 0, 0, 0, 0, 0, 0, 0, 0, 0, 0, 0, 0, 0, 0, 0, 0, 0, 0, 0, 1, 0, 0, 0, 0, 0, 0, 0, 0, 0, 0, 0, 1, 1, 1, 1, 1, 1, 1, 0])
_uv = me_plane_001.uv_layers.new(name='UVMap')
_uv.uv.foreach_set('vector', [0.5822, 0.101, 0.5273, 0.1296, 0.4829, 0.08208, 0.5682, 0.03764, 0.5822, 0.101, 0.5682, 0.03764, 0.6633, 0.03764, 0.6435, 0.101, 0.6404, 0.4684, 0.6404, 0.5297, 0.5219, 0.5297, 0.5219, 0.4684, 0.6404, 0.6274, 0.6404, 0.7251, 0.5219, 0.7251, 0.5219, 0.6274, 0.332, 0.7251, 0.332, 0.6638, 0.4505, 0.6638, 0.4505, 0.7251, 0.9643, 0.2176, 0.9643, 0.2893, 0.8458, 0.2893, 0.8458, 0.2176, 0.332, 0.6638, 0.332, 0.5661, 0.4505, 0.5661, 0.4505, 0.6638, 0.7119, 0.5401, 0.7119, 0.4684, 0.8304, 0.4684, 0.8304, 0.5401, 0.7119, 0.72, 0.7119, 0.6313, 0.8304, 0.6313, 0.8304, 0.72, 0.6404, 0.5297, 0.6404, 0.6274, 0.5219, 0.6274, 0.5219, 0.5297, 0.7119, 0.6313, 0.7119, 0.5401, 0.8304, 0.5401, 0.8304, 0.6313, 0.9643, 0.03764, 0.9643, 0.1264, 0.8458, 0.1264, 0.8458, 0.03764, 0.332, 0.5661, 0.332, 0.4684, 0.4505, 0.4684, 0.4505, 0.5661, 0.9643, 0.1264, 0.9643, 0.2176, 0.8458, 0.2176, 0.8458, 0.1264, 0.5257, 0.2958, 0.5716, 0.3298, 0.5518, 0.3931, 0.4803, 0.3404, 0.5257, 0.2958, 0.4803, 0.3404, 0.4407, 0.2564, 0.5002, 0.2418, 0.6894, 0.1349, 0.6435, 0.101, 0.6633, 0.03764, 0.7348, 0.09035, 0.6894, 0.1349, 0.7348, 0.09035, 0.7744, 0.1743, 0.7149, 0.1889, 0.5003, 0.1814, 0.5002, 0.2418, 0.4407, 0.2564, 0.441, 0.1627, 0.5003, 0.1814, 0.441, 0.1627, 0.4829, 0.08208, 0.5273, 0.1296, 0.6329, 0.3298, 0.6878, 0.3012, 0.7322, 0.3487, 0.6469, 0.3931, 0.6329, 0.3298, 0.6469, 0.3931, 0.5518, 0.3931, 0.5716, 0.3298, 0.7148, 0.2493, 0.7149, 0.1889, 0.7744, 0.1743, 0.7741, 0.2681, 0.7148, 0.2493, 0.7741, 0.2681, 0.7322, 0.3487, 0.6878, 0.3012, 0.332, 0.9624, 0.332, 0.9162, 0.3704, 0.9162, 0.3704, 0.9624, 0.03571, 0.4684, 0.2606, 0.4684, 0.2606, 0.7096, 0.03571, 0.7096, 0.332, 0.9162, 0.332, 0.8575, 0.3704, 0.8575, 0.3704, 0.9162, 0.7119, 0.8348, 0.7119, 0.7953, 0.7503, 0.7953, 0.7503, 0.8348, 0.8217, 0.8524, 0.8217, 0.7953, 0.8601, 0.7953, 0.8601, 0.8524, 0.21, 0.8243, 0.21, 0.7849, 0.2485, 0.7849, 0.2485, 0.8243, 0.21, 0.8872, 0.21, 0.8243, 0.2485, 0.8243, 0.2485, 0.8872, 0.8217, 0.9111, 0.8217, 0.8524, 0.8601, 0.8524, 0.8601, 0.9111, 0.21, 0.9501, 0.21, 0.8872, 0.2485, 0.8872, 0.2485, 0.9501, 0.7119, 0.8977, 0.7119, 0.8348, 0.7503, 0.8348, 0.7503, 0.8977, 0.332, 0.8575, 0.332, 0.8004, 0.3704, 0.8004, 0.3704, 0.8575, 0.8217, 0.9573, 0.8217, 0.9111, 0.8601, 0.9111, 0.8601, 0.9573, 0.7119, 0.9606, 0.7119, 0.8977, 0.7503, 0.8977, 0.7503, 0.9606, 0.08716, 0.904, 0.03571, 0.8802, 0.03571, 0.8087, 0.08716, 0.7849, 0.1386, 0.8087, 0.1386, 0.8802, 0.9018, 0.6866, 0.9018, 0.6151, 0.9334, 0.6151, 0.9334, 0.6866, 0.4418, 0.8972, 0.4418, 0.8595, 0.4735, 0.8595, 0.4735, 0.8972, 0.9334, 0.4684, 0.9334, 0.5398, 0.9018, 0.5398, 0.9018, 0.4684, 0.5765, 0.8004, 0.5765, 0.838, 0.5449, 0.838, 0.5449, 0.8004, 0.4418, 0.8595, 0.4418, 0.8004, 0.4735, 0.8004, 0.4735, 0.8595, 0.5765, 0.838, 0.5765, 0.8972, 0.5449, 0.8972, 0.5449, 0.838, 0.3691, 0.1627, 0.3693, 0.2564, 0.3297, 0.3404, 0.2583, 0.3931, 0.1631, 0.3931, 0.07782, 0.3487, 0.03594, 0.2681, 0.03571, 0.1743, 0.07532, 0.09035, 0.1467, 0.03764, 0.2419, 0.03764, 0.3272, 0.08208])
me_plane_001.materials.append(mat_grigio)
me_plane_001.materials.append(mat_grigio_chiaro)
me_plane_001.use_remesh_preserve_volume = False
me_plane_001.use_remesh_preserve_attributes = False
me_plane_001.use_mirror_vertex_groups = False
me_plane_001.update()
me_plane_003 = bpy.data.meshes.new('Plane.003')
me_plane_003.from_pydata([(1.78e-07, 0.3121, -1.924e-07), (-0.4224, -0.2424, 0.03728), (5.341e-08, -0.4848, 0.03728), (-0.2719, -0.156, -2.827e-07), (0.2719, 0.156, -1.924e-07), (-0.2719, 0.156, -2.356e-07), (7.121e-08, -0.3121, -2.827e-07), (0.2719, -0.156, -2.356e-07), (0.2595, 0.4242, 0.3692), (-0.4797, 2.27e-07, 0.3692), (0.2595, -0.4242, 0.3692), (-0.2595, -0.4242, 0.3692), (-0.2595, 0.4242, 0.3692), (0.4797, -2.292e-07, 0.3692), (-0.4224, 0.2424, 0.03728), (2.136e-07, 0.4848, 0.03728), (0.4224, 0.2424, 0.03728), (0.4224, -0.2424, 0.03728), (0.4797, -2.092e-07, 0.03728), (-0.2595, 0.4242, 0.03728), (-0.2595, -0.4242, 0.03728), (0.167, 0.2731, -1.689e-07), (-0.167, 0.2731, -2.238e-07), (-0.3088, 1.714e-07, -2.474e-07), (-0.167, -0.2731, -3.063e-07), (0.3088, -1.224e-07, -2.238e-07), (0.167, -0.2731, -2.474e-07), (0.4224, -0.2424, 0.3692), (0.4224, 0.2424, 0.3692), (2.136e-07, 0.4848, 0.3692), (-0.4224, 0.2424, 0.3692), (5.341e-08, -0.4848, 0.3692), (-0.4224, -0.2424, 0.3692), (0.2595, -0.4242, 0.03728), (-0.4797, 2.47e-07, 0.03728), (0.2595, 0.4242, 0.03728), (1.78e-07, 0.3121, 0.1076), (-0.2719, -0.156, 0.1076), (0.2719, 0.156, 0.1076), (-0.2719, 0.156, 0.1076), (7.121e-08, -0.3121, 0.1076), (0.2719, -0.156, 0.1076), (0.167, 0.2731, 0.1076), (-0.167, 0.2731, 0.1076), (-0.3088, 1.825e-07, 0.1076), (-0.167, -0.2731, 0.1076), (0.3088, -1.113e-07, 0.1076), (0.167, -0.2731, 0.1076), (-0.09491, -0.1337, 0.03649), (0.09491, -0.1337, 0.03649), (0.1582, 0.01038, 0.03649), (0.09491, 0.1545, 0.03649), (-0.09491, 0.1545, 0.03649), (-0.1582, 0.01038, 0.03649), (-0.1582, 0.01038, 0.125), (-0.09491, 0.1545, 0.125), (0.09491, 0.1545, 0.125), (0.1582, 0.01038, 0.125), (0.09491, -0.1337, 0.125), (-0.09491, -0.1337, 0.125), (-0.3088, 0.3121, 0.1055), (0.3088, 0.3121, 0.1055), (-0.3088, -0.3121, 0.1055), (0.3088, -0.3121, 0.1055)], [], [(0, 22, 19, 15), (0, 15, 35, 21), (16, 35, 8, 28), (15, 19, 12, 29), (1, 20, 11, 32), (18, 16, 28, 13), (20, 2, 31, 11), (34, 1, 32, 9), (19, 14, 30, 12), (35, 15, 29, 8), (14, 34, 9, 30), (33, 17, 27, 10), (2, 33, 10, 31), (17, 18, 13, 27), (3, 24, 20, 1), (3, 1, 34, 23), (4, 21, 35, 16), (4, 16, 18, 25), (5, 23, 34, 14), (5, 14, 19, 22), (6, 26, 33, 2), (6, 2, 20, 24), (7, 25, 18, 17), (7, 17, 33, 26), (3, 23, 44, 37), (23, 5, 39, 44), (21, 4, 38, 42), (7, 26, 47, 41), (24, 3, 37, 45), (6, 24, 45, 40), (25, 7, 41, 46), (26, 6, 40, 47), (0, 21, 42, 36), (5, 22, 43, 39), (4, 25, 46, 38), (22, 0, 36, 43), (53, 52, 51, 50, 49, 48), (55, 56, 51, 52), (59, 54, 53, 48), (58, 59, 48, 49), (56, 57, 50, 51), (54, 55, 52, 53), (57, 58, 49, 50), (30, 9, 32, 11, 31, 10, 27, 13, 28, 8, 29, 12), (60, 61, 63, 62)])
me_plane_003.polygons.foreach_set('material_index', [0, 0, 0, 0, 0, 0, 0, 0, 0, 0, 0, 0, 0, 0, 0, 0, 0, 0, 0, 0, 0, 0, 0, 0, 0, 0, 0, 0, 0, 0, 0, 0, 0, 0, 0, 0, 1, 1, 1, 1, 1, 1, 1, 0, 1])
_uv = me_plane_003.uv_layers.new(name='UVMap')
_uv.uv.foreach_set('vector', [0.1824, 0.09902, 0.1258, 0.1271, 0.0801, 0.08049, 0.1679, 0.03692, 0.1824, 0.09902, 0.1679, 0.03692, 0.2659, 0.03692, 0.2454, 0.09902, 0.4592, 0.4593, 0.4592, 0.5195, 0.3372, 0.5195, 0.3372, 0.4593, 0.4592, 0.6153, 0.4592, 0.7111, 0.3372, 0.7111, 0.3372, 0.6153, 0.7282, 0.5871, 0.7282, 0.5064, 0.8502, 0.5064, 0.8502, 0.5871, 0.5327, 0.5297, 0.5327, 0.4593, 0.6547, 0.4593, 0.6547, 0.5297, 0.7282, 0.5064, 0.7282, 0.4593, 0.8502, 0.4593, 0.8502, 0.5064, 0.7282, 0.679, 0.7282, 0.5871, 0.8502, 0.5871, 0.8502, 0.679, 0.4592, 0.7111, 0.4592, 0.7712, 0.3372, 0.7712, 0.3372, 0.7111, 0.4592, 0.5195, 0.4592, 0.6153, 0.3372, 0.6153, 0.3372, 0.5195, 0.7282, 0.7596, 0.7282, 0.679, 0.8502, 0.679, 0.8502, 0.7596, 0.5327, 0.7061, 0.5327, 0.6191, 0.6547, 0.6191, 0.6547, 0.7061, 0.5327, 0.7693, 0.5327, 0.7061, 0.6547, 0.7061, 0.6547, 0.7693, 0.5327, 0.6191, 0.5327, 0.5297, 0.6547, 0.5297, 0.6547, 0.6191, 0.1242, 0.2901, 0.1715, 0.3234, 0.151, 0.3855, 0.07752, 0.3338, 0.1242, 0.2901, 0.07752, 0.3338, 0.03675, 0.2515, 0.09793, 0.2371, 0.2927, 0.1323, 0.2454, 0.09902, 0.2659, 0.03692, 0.3394, 0.0886, 0.2927, 0.1323, 0.3394, 0.0886, 0.3801, 0.1709, 0.3189, 0.1853, 0.09809, 0.1779, 0.09793, 0.2371, 0.03675, 0.2515, 0.037, 0.1595, 0.09809, 0.1779, 0.037, 0.1595, 0.0801, 0.08049, 0.1258, 0.1271, 0.2345, 0.3234, 0.291, 0.2954, 0.3368, 0.3419, 0.249, 0.3855, 0.2345, 0.3234, 0.249, 0.3855, 0.151, 0.3855, 0.1715, 0.3234, 0.3188, 0.2445, 0.3189, 0.1853, 0.3801, 0.1709, 0.3799, 0.2629, 0.3188, 0.2445, 0.3799, 0.2629, 0.3368, 0.3419, 0.291, 0.2954, 0.2557, 0.7636, 0.2557, 0.8089, 0.2162, 0.8089, 0.2162, 0.7636, 0.2557, 0.8089, 0.2557, 0.8664, 0.2162, 0.8664, 0.2162, 0.8089, 0.9632, 0.4896, 0.9632, 0.5416, 0.9237, 0.5416, 0.9237, 0.4896, 0.8705, 0.2377, 0.8705, 0.199, 0.9101, 0.199, 0.9101, 0.2377, 0.8705, 0.07562, 0.8705, 0.03692, 0.9101, 0.03692, 0.9101, 0.07562, 0.8705, 0.1373, 0.8705, 0.07562, 0.9101, 0.07562, 0.9101, 0.1373, 0.9632, 0.6007, 0.9632, 0.6526, 0.9237, 0.6526, 0.9237, 0.6007, 0.8705, 0.199, 0.8705, 0.1373, 0.9101, 0.1373, 0.9101, 0.199, 0.9632, 0.4593, 0.9632, 0.4896, 0.9237, 0.4896, 0.9237, 0.4593, 0.2557, 0.8664, 0.2557, 0.9224, 0.2162, 0.9224, 0.2162, 0.8664, 0.9632, 0.5416, 0.9632, 0.6007, 0.9237, 0.6007, 0.9237, 0.5416, 0.2557, 0.9224, 0.2557, 0.9631, 0.2162, 0.9631, 0.2162, 0.9224, 0.0897, 0.8804, 0.03675, 0.857, 0.03675, 0.787, 0.0897, 0.7636, 0.1427, 0.787, 0.1427, 0.857, 0.903, 0.3115, 0.903, 0.3816, 0.8705, 0.3816, 0.8705, 0.3115, 0.8668, 0.8334, 0.8668, 0.8909, 0.8342, 0.8909, 0.8342, 0.8334, 0.7607, 0.9284, 0.7607, 0.96, 0.7282, 0.96, 0.7282, 0.9284, 0.7607, 0.8334, 0.7607, 0.8704, 0.7282, 0.8704, 0.7282, 0.8334, 0.8668, 0.8909, 0.8668, 0.936, 0.8342, 0.936, 0.8342, 0.8909, 0.7607, 0.8704, 0.7607, 0.9284, 0.7282, 0.9284, 0.7282, 0.8704, 0.4944, 0.3338, 0.4536, 0.2515, 0.4539, 0.1595, 0.497, 0.08049, 0.5848, 0.03692, 0.6827, 0.03692, 0.7562, 0.0886, 0.797, 0.1709, 0.7968, 0.2629, 0.7537, 0.3419, 0.6658, 0.3855, 0.5679, 0.3855, 0.03675, 0.4593, 0.2637, 0.4593, 0.2637, 0.6898, 0.03675, 0.6898])
me_plane_003.materials.append(mat_grigio)
me_plane_003.materials.append(mat_grigio_chiaro)
me_plane_003.use_remesh_preserve_volume = False
me_plane_003.use_remesh_preserve_attributes = False
me_plane_003.use_mirror_vertex_groups = False
me_plane_003.update()
me_plane_002 = bpy.data.meshes.new('Plane.002')
me_plane_002.from_pydata([(-1.424e-07, 0.3121, -6.676e-08), (0.4224, -0.2424, -0.03728), (1.424e-07, -0.4848, -0.03728), (0.2719, -0.156, -3.927e-09), (-0.2719, 0.156, -2.435e-07), (0.2719, 0.156, 5.105e-08), (1.424e-07, -0.3121, -1.806e-07), (-0.2719, -0.156, -3.024e-07), (-0.2595, 0.4242, -0.3692), (0.4797, 3.338e-07, -0.3692), (-0.2595, -0.4242, -0.3692), (0.2595, -0.4242, -0.3692), (0.2595, 0.4242, -0.3692), (-0.4797, -1.602e-07, -0.3692), (0.4224, 0.2424, -0.03728), (-1.424e-07, 0.4848, -0.03728), (-0.4224, 0.2424, -0.03728), (-0.4224, -0.2424, -0.03728), (-0.4797, -2.492e-07, -0.03728), (0.2595, 0.4242, -0.03728), (0.2595, -0.4242, -0.03728), (-0.167, 0.2731, -1.806e-07), (0.167, 0.2731, 3.142e-08), (0.3088, 1.502e-07, 3.142e-08), (0.167, -0.2731, -6.676e-08), (-0.3088, -1.68e-07, -2.788e-07), (-0.167, -0.2731, -2.827e-07), (-0.4224, -0.2424, -0.3692), (-0.4224, 0.2424, -0.3692), (0.0, 0.4848, -0.3692), (0.4224, 0.2424, -0.3692), (2.848e-07, -0.4848, -0.3692), (0.4224, -0.2424, -0.3692), (-0.2595, -0.4242, -0.03728), (0.4797, 2.448e-07, -0.03728), (-0.2595, 0.4242, -0.03728), (-1.424e-07, 0.3121, -0.1076), (0.2719, -0.156, -0.1076), (-0.2719, 0.156, -0.1076), (0.2719, 0.156, -0.1076), (1.424e-07, -0.3121, -0.1076), (-0.2719, -0.156, -0.1076), (-0.167, 0.2731, -0.1076), (0.167, 0.2731, -0.1076), (0.3088, 1.969e-07, -0.1076), (0.167, -0.2731, -0.1076), (-0.3088, -1.213e-07, -0.1076), (-0.167, -0.2731, -0.1076), (0.09491, -0.1337, -0.03649), (-0.09491, -0.1337, -0.03649), (-0.1582, 0.01038, -0.03649), (-0.09491, 0.1545, -0.03649), (0.09491, 0.1545, -0.03649), (0.1582, 0.01038, -0.03649), (0.1582, 0.01038, -0.125), (0.09491, 0.1545, -0.125), (-0.09491, 0.1545, -0.125), (-0.1582, 0.01038, -0.125), (-0.09491, -0.1337, -0.125), (0.09491, -0.1337, -0.125), (0.3088, 0.3121, -0.105), (-0.3088, 0.3121, -0.105), (0.3088, -0.3121, -0.105), (-0.3088, -0.3121, -0.105)], [], [(0, 22, 19, 15), (0, 15, 35, 21), (16, 35, 8, 28), (15, 19, 12, 29), (1, 20, 11, 32), (18, 16, 28, 13), (20, 2, 31, 11), (34, 1, 32, 9), (19, 14, 30, 12), (35, 15, 29, 8), (14, 34, 9, 30), (33, 17, 27, 10), (2, 33, 10, 31), (17, 18, 13, 27), (3, 24, 20, 1), (3, 1, 34, 23), (4, 21, 35, 16), (4, 16, 18, 25), (5, 23, 34, 14), (5, 14, 19, 22), (6, 26, 33, 2), (6, 2, 20, 24), (7, 25, 18, 17), (7, 17, 33, 26), (3, 23, 44, 37), (23, 5, 39, 44), (21, 4, 38, 42), (7, 26, 47, 41), (24, 3, 37, 45), (6, 24, 45, 40), (25, 7, 41, 46), (26, 6, 40, 47), (0, 21, 42, 36), (5, 22, 43, 39), (4, 25, 46, 38), (22, 0, 36, 43), (53, 52, 51, 50, 49, 48), (55, 56, 51, 52), (59, 54, 53, 48), (58, 59, 48, 49), (56, 57, 50, 51), (54, 55, 52, 53), (57, 58, 49, 50), (30, 9, 32, 11, 31, 10, 27, 13, 28, 8, 29, 12), (60, 61, 63, 62)])
me_plane_002.polygons.foreach_set('material_index', [1, 1, 1, 1, 1, 1, 1, 1, 1, 1, 1, 1, 1, 1, 1, 1, 1, 1, 1, 1, 1, 1, 1, 1, 1, 1, 1, 1, 1, 1, 1, 1, 1, 1, 1, 1, 0, 0, 0, 0, 0, 0, 0, 1, 0])
_uv = me_plane_002.uv_layers.new(name='UVMap')
_uv.uv.foreach_set('vector', [0.1824, 0.09902, 0.1258, 0.1271, 0.0801, 0.08049, 0.1679, 0.03692, 0.1824, 0.09902, 0.1679, 0.03692, 0.2659, 0.03692, 0.2454, 0.09902, 0.4592, 0.4593, 0.4592, 0.5195, 0.3372, 0.5195, 0.3372, 0.4593, 0.4592, 0.6153, 0.4592, 0.7111, 0.3372, 0.7111, 0.3372, 0.6153, 0.5327, 0.6095, 0.5327, 0.5225, 0.6547, 0.5225, 0.6547, 0.6095, 0.7282, 0.5297, 0.7282, 0.4593, 0.8502, 0.4593, 0.8502, 0.5297, 0.5327, 0.5225, 0.5327, 0.4593, 0.6547, 0.4593, 0.6547, 0.5225, 0.5327, 0.6989, 0.5327, 0.6095, 0.6547, 0.6095, 0.6547, 0.6989, 0.4592, 0.7111, 0.4592, 0.7712, 0.3372, 0.7712, 0.3372, 0.7111, 0.4592, 0.5195, 0.4592, 0.6153, 0.3372, 0.6153, 0.3372, 0.5195, 0.5327, 0.7693, 0.5327, 0.6989, 0.6547, 0.6989, 0.6547, 0.7693, 0.7282, 0.7061, 0.7282, 0.6191, 0.8502, 0.6191, 0.8502, 0.7061, 0.7282, 0.7693, 0.7282, 0.7061, 0.8502, 0.7061, 0.8502, 0.7693, 0.7282, 0.6191, 0.7282, 0.5297, 0.8502, 0.5297, 0.8502, 0.6191, 0.1242, 0.2901, 0.1715, 0.3234, 0.151, 0.3855, 0.07752, 0.3338, 0.1242, 0.2901, 0.07752, 0.3338, 0.03675, 0.2515, 0.09793, 0.2371, 0.2927, 0.1323, 0.2454, 0.09902, 0.2659, 0.03692, 0.3394, 0.0886, 0.2927, 0.1323, 0.3394, 0.0886, 0.3801, 0.1709, 0.3189, 0.1853, 0.09809, 0.1779, 0.09793, 0.2371, 0.03675, 0.2515, 0.037, 0.1595, 0.09809, 0.1779, 0.037, 0.1595, 0.0801, 0.08049, 0.1258, 0.1271, 0.2345, 0.3234, 0.291, 0.2954, 0.3368, 0.3419, 0.249, 0.3855, 0.2345, 0.3234, 0.249, 0.3855, 0.151, 0.3855, 0.1715, 0.3234, 0.3188, 0.2445, 0.3189, 0.1853, 0.3801, 0.1709, 0.3799, 0.2629, 0.3188, 0.2445, 0.3799, 0.2629, 0.3368, 0.3419, 0.291, 0.2954, 0.2557, 0.7636, 0.2557, 0.8089, 0.2162, 0.8089, 0.2162, 0.7636, 0.2557, 0.8089, 0.2557, 0.8664, 0.2162, 0.8664, 0.2162, 0.8089, 0.9632, 0.5, 0.9632, 0.556, 0.9237, 0.556, 0.9237, 0.5, 0.9101, 0.03692, 0.9101, 0.07562, 0.8705, 0.07562, 0.8705, 0.03692, 0.9101, 0.199, 0.9101, 0.2377, 0.8705, 0.2377, 0.8705, 0.199, 0.9101, 0.1373, 0.9101, 0.199, 0.8705, 0.199, 0.8705, 0.1373, 0.9632, 0.6135, 0.9632, 0.6588, 0.9237, 0.6588, 0.9237, 0.6135, 0.9101, 0.07562, 0.9101, 0.1373, 0.8705, 0.1373, 0.8705, 0.07562, 0.9632, 0.4593, 0.9632, 0.5, 0.9237, 0.5, 0.9237, 0.4593, 0.2557, 0.8664, 0.2557, 0.9224, 0.2162, 0.9224, 0.2162, 0.8664, 0.9632, 0.556, 0.9632, 0.6135, 0.9237, 0.6135, 0.9237, 0.556, 0.2557, 0.9224, 0.2557, 0.9631, 0.2162, 0.9631, 0.2162, 0.9224, 0.0897, 0.8804, 0.03675, 0.857, 0.03675, 0.787, 0.0897, 0.7636, 0.1427, 0.787, 0.1427, 0.857, 0.8705, 0.3816, 0.8705, 0.3115, 0.903, 0.3115, 0.903, 0.3816, 0.5652, 0.8431, 0.5652, 0.9011, 0.5327, 0.9011, 0.5327, 0.8431, 0.9237, 0.7643, 0.9237, 0.7327, 0.9562, 0.7327, 0.9562, 0.7643, 0.9237, 0.8592, 0.9237, 0.8223, 0.9562, 0.8223, 0.9562, 0.8592, 0.5652, 0.9011, 0.5652, 0.9381, 0.5327, 0.9381, 0.5327, 0.9011, 0.9237, 0.8223, 0.9237, 0.7643, 0.9562, 0.7643, 0.9562, 0.8223, 0.4539, 0.2629, 0.4536, 0.1709, 0.4944, 0.0886, 0.5679, 0.03692, 0.6658, 0.03692, 0.7537, 0.08049, 0.7968, 0.1595, 0.797, 0.2515, 0.7562, 0.3338, 0.6827, 0.3855, 0.5848, 0.3855, 0.497, 0.3419, 0.03675, 0.4593, 0.2637, 0.4593, 0.2637, 0.6898, 0.03675, 0.6898])
me_plane_002.materials.append(mat_grigio_chiaro)
me_plane_002.materials.append(mat_grigio)
me_plane_002.use_remesh_preserve_volume = False
me_plane_002.use_remesh_preserve_attributes = False
me_plane_002.use_mirror_vertex_groups = False
me_plane_002.update()

# ---- objects
ob_cube = bpy.data.objects.new('Cube', me_cube)
ob_baule = bpy.data.objects.new('baule', me_cube_001)
ob_ruota_anteriore_sinstra = bpy.data.objects.new('ruota_anteriore_sinstra', me_plane)
ob_ruota_anteriore_destra = bpy.data.objects.new('ruota_anteriore_destra', me_plane_001)
ob_ruota_posteriore_destra = bpy.data.objects.new('ruota_posteriore_destra', me_plane_003)
ob_ruota_posteriore_sinstra = bpy.data.objects.new('ruota_posteriore_sinstra', me_plane_002)

# ---- transforms, parenting, visibility, modifiers, constraints
ob_cube.location = (1.828, -6.741e-05, 0.7712)
ob_cube.lock_rotations_4d = False
ob_cube.empty_display_type = 'ARROWS'
ob_cube.lineart.crease_threshold = 0.0
ob_baule.parent = ob_cube
ob_baule.matrix_parent_inverse = Matrix(((1.0, 0.0, 0.0, -1.828), (0.0, 1.0, 0.0, 6.741e-05), (0.0, 0.0, 1.0, -0.7712), (0.0, 0.0, 0.0, 1.0)))
ob_baule.location = (-1.167, -6.741e-05, 1.275)
ob_baule.lock_rotations_4d = False
ob_baule.empty_display_type = 'ARROWS'
ob_baule.lineart.crease_threshold = 0.0
ob_ruota_anteriore_sinstra.parent = ob_cube
ob_ruota_anteriore_sinstra.matrix_parent_inverse = Matrix(((1.0, 0.0, 0.0, -1.828), (0.0, 1.0, 0.0, 6.741e-05), (0.0, 0.0, 1.0, -0.7712), (0.0, 0.0, 0.0, 1.0)))
ob_ruota_anteriore_sinstra.location = (2.121, 1.289, 0.3802)
ob_ruota_anteriore_sinstra.rotation_euler = (-1.571, 0.0, 0.0)
ob_ruota_anteriore_sinstra.lineart.crease_threshold = 0.0
ob_ruota_anteriore_destra.parent = ob_cube
ob_ruota_anteriore_destra.matrix_parent_inverse = Matrix(((1.0, 0.0, 0.0, -1.828), (0.0, 1.0, 0.0, 6.741e-05), (0.0, 0.0, 1.0, -0.7712), (0.0, 0.0, 0.0, 1.0)))
ob_ruota_anteriore_destra.location = (2.121, -1.293, 0.3802)
ob_ruota_anteriore_destra.rotation_euler = (-1.571, 0.0, 0.0)
ob_ruota_anteriore_destra.lineart.crease_threshold = 0.0
ob_ruota_posteriore_destra.parent = ob_cube
ob_ruota_posteriore_destra.matrix_parent_inverse = Matrix(((1.0, 0.0, 0.0, -1.828), (0.0, 1.0, 0.0, 6.741e-05), (0.0, 0.0, 1.0, -0.7712), (0.0, 0.0, 0.0, 1.0)))
ob_ruota_posteriore_destra.location = (-1.131, -1.146, 0.3802)
ob_ruota_posteriore_destra.rotation_euler = (-1.571, 0.0, 0.0)
ob_ruota_posteriore_destra.lineart.crease_threshold = 0.0
ob_ruota_posteriore_sinstra.parent = ob_cube
ob_ruota_posteriore_sinstra.matrix_parent_inverse = Matrix(((1.0, 0.0, 0.0, -1.828), (0.0, 1.0, 0.0, 6.741e-05), (0.0, 0.0, 1.0, -0.7712), (0.0, 0.0, 0.0, 1.0)))
ob_ruota_posteriore_sinstra.location = (-1.131, 1.192, 0.3802)
ob_ruota_posteriore_sinstra.rotation_euler = (-1.571, 0.0, 0.0)
ob_ruota_posteriore_sinstra.lineart.crease_threshold = 0.0

# ---- collection membership
col_collection_1.objects.link(ob_cube)
col_collection_1.objects.link(ob_baule)
col_collection_1.objects.link(ob_ruota_anteriore_sinstra)
col_collection_1.objects.link(ob_ruota_anteriore_destra)
col_collection_1.objects.link(ob_ruota_posteriore_destra)
col_collection_1.objects.link(ob_ruota_posteriore_sinstra)

# ---- scene / render settings (as saved in the file)
scene.frame_start = 1; scene.frame_end = 250; scene.frame_set(1)
scene.render.engine = 'BLENDER_EEVEE_NEXT'
scene.render.resolution_percentage = 50
scene.render.dither_intensity = 0.0
scene.cycles.use_denoising = False
scene.cycles.samples = 128
scene.cycles.sampling_pattern = 'TABULATED_SOBOL'
scene.cycles.use_adaptive_sampling = False
scene.cycles.use_light_tree = False
scene.cycles.blur_glossy = 0.0
scene.cycles.sample_clamp_indirect = 0.0
scene.view_settings.view_transform = 'Standard'
bpy.context.view_layer.update()

# ---- added for rendering (the .blend has no active camera and no usable light): camera, sun
cam_auto = bpy.data.cameras.new('AutoCamera')
cam_auto.lens = 50.0
cam_auto.sensor_width = 36.0
cam_auto.clip_end = 1000.0
ob_auto_camera = bpy.data.objects.new('AutoCamera', cam_auto)
scene.collection.objects.link(ob_auto_camera)
ob_auto_camera.location = (6.37835, -6.94066, 5.61287)
ob_auto_camera.rotation_euler = (1.09748, -7.21219e-08, 0.694738)
scene.camera = ob_auto_camera
light_auto_sun = bpy.data.lights.new('AutoSun', 'SUN')
light_auto_sun.energy = 3.0
light_auto_sun.angle = 0.0523599
ob_auto_sun = bpy.data.objects.new('AutoSun', light_auto_sun)
scene.collection.objects.link(ob_auto_sun)
ob_auto_sun.rotation_euler = (0.872665, 0.174533, 0.523599)
bpy.context.view_layer.update()
